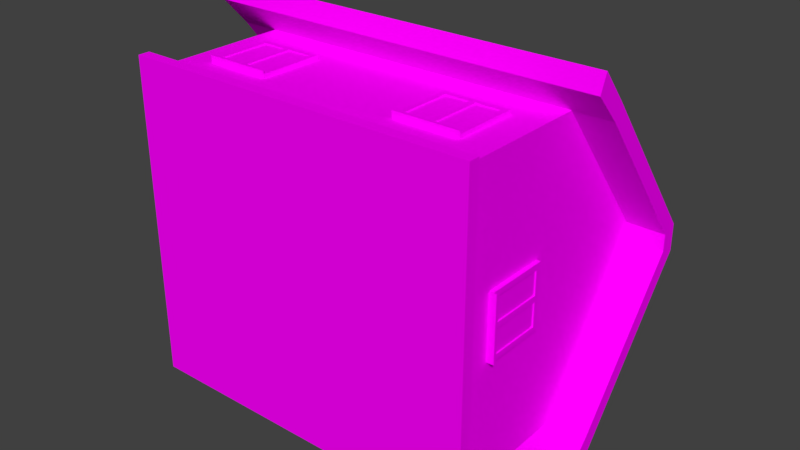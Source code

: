 # Source: House.blend  (saved by Blender 2.78.0; exported with 4.5.12 LTS)
import bpy
from mathutils import Matrix  # noqa: F401  (used for matrix-valued properties, if any)

bpy.ops.wm.read_factory_settings(use_empty=True)
scene = bpy.context.scene
scene.name = 'Scene'

# ---- collections
col_collection_4 = bpy.data.collections.new('Collection 4'); scene.collection.children.link(col_collection_4)

# ---- images (referenced by path relative to the original .blend; pixels are not part of the script)
import os
ASSET_DIR = os.environ.get("B2B_ASSET_DIR", "")  # directory of the original .blend (textures are referenced by path, not embedded)
HERE = os.path.dirname(os.path.abspath(__file__))  # packed textures are extracted next to this script under _unpacked/

def load_image(name, relpath, width, height, colorspace="sRGB"):
    """Load a texture the original file referenced (path relative to the .blend, or extracted next to this script)."""
    p = next((c for c in (os.path.join(HERE, relpath), os.path.join(ASSET_DIR, relpath)) if relpath and os.path.exists(c)), "")
    if p:
        img = bpy.data.images.load(p, check_existing=True)
        img.name = name
    else:  # same state as the original file: an image datablock whose file is absent (Cycles renders it pink)
        img = bpy.data.images.new(name, width, height)
        img.source = "FILE"
        img.filepath = "//" + (relpath or name)
    img.colorspace_settings.name = colorspace
    return img
img_color_pallete_1_png = load_image('Color Pallete 1.png', 'Color Pallete 1.png', 1024, 1024, 'sRGB')

# ---- materials (node trees are filled in below, after node groups)
mat_material = bpy.data.materials.new('Material')
mat_material.alpha_threshold = 0.0
mat_material.roughness = 0.5
mat_material.line_color = (0.0, 0.0, 0.0, 1.0)
mat_material_001 = bpy.data.materials.new('Material.001')
mat_material_001.alpha_threshold = 0.0
mat_material_001.roughness = 0.5

# ---- material node trees
mat_material.use_nodes = True; mat_material.node_tree.nodes.clear()
_N = mat_material.node_tree.nodes; _L = mat_material.node_tree.links
mat_material_001.use_nodes = True; mat_material_001.node_tree.nodes.clear()
_N = mat_material_001.node_tree.nodes; _L = mat_material_001.node_tree.links
n0 = _N.new('ShaderNodeOutputMaterial'); n0.name = 'Material Output'; n0.location = (300, 300)
n1 = _N.new('ShaderNodeBsdfDiffuse'); n1.name = 'Diffuse BSDF'; n1.location = (10, 300)
n2 = _N.new('ShaderNodeTexImage'); n2.name = 'Image Texture'; n2.location = (-232, 354)
n2.width = 140
n2.image = img_color_pallete_1_png
_L.new(n1.outputs[0], n0.inputs[0])
_L.new(n2.outputs[0], n1.inputs[0])
n0.is_active_output = True

# ---- world
world_world = bpy.data.worlds.new('World'); scene.world = world_world
world_world.color = (0.05088, 0.05088, 0.05088)
world_world.use_sun_shadow = False
world_world.sun_shadow_jitter_overblur = 0.0
world_world.cycles.sampling_method = 'MANUAL'

# ---- meshes
me_cube_010 = bpy.data.meshes.new('Cube.010')
me_cube_010.from_pydata([(-0.9832, 0.9201, -0.4389), (-0.9832, 0.1321, -0.4389), (-0.9832, 0.9201, -0.04443), (-0.9832, 0.1321, -0.04443), (-1.022, 0.9201, -0.4389), (-1.022, 0.1321, -0.4389), (-1.022, 0.9201, -0.04443), (-1.022, 0.1321, -0.04443), (-0.9832, 0.9841, -0.01235), (-0.9832, 0.9841, -0.4709), (-0.9832, 0.06799, -0.4709), (-0.9832, 0.06799, -0.01235), (-1.022, 0.06799, -0.01235), (-1.022, 0.9841, -0.01235), (-1.022, 0.9841, -0.4709), (-1.022, 0.06799, -0.4709), (-0.99, 0.9201, -0.04443), (-0.99, 0.9201, -0.4389), (-0.99, 0.1321, -0.4389), (-0.99, 0.1321, -0.04443), (-1.016, 0.1321, -0.04443), (-1.016, 0.9201, -0.04443), (-1.016, 0.9201, -0.4389), (-1.016, 0.1321, -0.4389), (-0.9832, 0.9841, -0.1124), (-0.9832, 0.06799, -0.1124), (-1.022, 0.9841, -0.1124), (-1.022, 0.06799, -0.1124), (-0.9832, 0.9201, -0.1304), (-0.9832, 0.1321, -0.1304), (-1.022, 0.9201, -0.1304), (-1.022, 0.1321, -0.1304), (-0.99, 0.9201, -0.1304), (-0.99, 0.1321, -0.1304), (-1.016, 0.9201, -0.1304), (-1.016, 0.1321, -0.1304), (-0.9832, 0.06799, -0.06236), (-1.022, 0.9841, -0.06236), (-0.9832, 0.1321, -0.08744), (-1.022, 0.9201, -0.08744), (-0.99, 0.1321, -0.08744), (-1.016, 0.9201, -0.08744), (-0.9832, 0.9841, -0.06236), (-1.022, 0.06799, -0.06236), (-0.9832, 0.9201, -0.08744), (-1.022, 0.1321, -0.08744), (-0.99, 0.9201, -0.08744), (-1.016, 0.1321, -0.08744), (-0.9832, 0.5261, -0.4709), (-0.9832, 0.5261, -0.01235), (-1.022, 0.5261, -0.01235), (-1.022, 0.5261, -0.4709), (-0.9832, 0.5261, -0.4389), (-0.9832, 0.5261, -0.04443), (-1.022, 0.5261, -0.04443), (-1.022, 0.5261, -0.4389), (-0.99, 0.5261, -0.4389), (-0.99, 0.5261, -0.04443), (-1.016, 0.5261, -0.04443), (-1.016, 0.5261, -0.4389), (-1.016, 0.5261, -0.1304), (-0.99, 0.5261, -0.1304), (-1.016, 0.5261, -0.08744), (-0.99, 0.5261, -0.08744), (-0.9832, 0.5827, -0.01235), (-1.022, 0.5827, -0.01235), (-1.022, 0.5827, -0.4709), (-0.9832, 0.5748, -0.04443), (-1.022, 0.5748, -0.04443), (-1.022, 0.5748, -0.4389), (-0.99, 0.5748, -0.04443), (-1.016, 0.5748, -0.04443), (-1.016, 0.5748, -0.4389), (-1.016, 0.5748, -0.1304), (-0.99, 0.5748, -0.1304), (-1.016, 0.5748, -0.08744), (-0.99, 0.5748, -0.08744), (-0.9832, 0.5827, -0.4709), (-0.9832, 0.5748, -0.4389), (-0.99, 0.5748, -0.4389), (-1.034, 0.5261, -0.08744), (-1.034, 0.5261, -0.1304), (-1.034, 0.5748, -0.1304), (-1.034, 0.5748, -0.08744), (-1.049, 0.5261, -0.08744), (-1.049, 0.5261, -0.1304), (-1.049, 0.5748, -0.1304), (-1.049, 0.5748, -0.08744), (-1.034, 0.5191, -0.0813), (-1.034, 0.5191, -0.1366), (-1.034, 0.5817, -0.1366), (-1.034, 0.5817, -0.0813), (-1.049, 0.5191, -0.0813), (-1.049, 0.5191, -0.1366), (-1.049, 0.5817, -0.1366), (-1.049, 0.5817, -0.0813), (-0.9784, 0.324, 0.3109), (-0.9784, 0.6517, 0.3109), (-0.9784, 0.324, 0.6386), (-0.9784, 0.6517, 0.6386), (-1.019, 0.324, 0.3109), (-1.019, 0.6517, 0.3109), (-1.019, 0.324, 0.6386), (-1.019, 0.6517, 0.6386), (-0.9784, 0.2893, 0.6733), (-0.9784, 0.2893, 0.2763), (-0.9784, 0.6864, 0.2763), (-0.9784, 0.6864, 0.6733), (-1.019, 0.6864, 0.6733), (-1.019, 0.2893, 0.6733), (-1.019, 0.2893, 0.2763), (-1.019, 0.6864, 0.2763), (-0.9865, 0.324, 0.6386), (-0.9865, 0.324, 0.3109), (-0.9865, 0.6517, 0.3109), (-0.9865, 0.6517, 0.6386), (-1.01, 0.6517, 0.6386), (-1.01, 0.324, 0.6386), (-1.01, 0.324, 0.3109), (-1.01, 0.6517, 0.3109), (-0.9784, 0.2893, 0.4963), (-0.9784, 0.2893, 0.4532), (-0.9784, 0.6864, 0.4532), (-0.9784, 0.6864, 0.4963), (-1.019, 0.2893, 0.4532), (-1.019, 0.2893, 0.4963), (-1.019, 0.6864, 0.4963), (-1.019, 0.6864, 0.4532), (-0.9784, 0.324, 0.4926), (-0.9784, 0.324, 0.457), (-0.9784, 0.6517, 0.457), (-0.9784, 0.6517, 0.4926), (-1.019, 0.324, 0.457), (-1.019, 0.324, 0.4926), (-1.019, 0.6517, 0.4926), (-1.019, 0.6517, 0.457), (-0.9865, 0.324, 0.4926), (-0.9865, 0.324, 0.457), (-0.9865, 0.6517, 0.457), (-0.9865, 0.6517, 0.4926), (-1.01, 0.324, 0.457), (-1.01, 0.324, 0.4926), (-1.01, 0.6517, 0.4926), (-1.01, 0.6517, 0.457), (-1.019, 0.669, 0.656), (-1.019, 0.3067, 0.656), (-1.019, 0.3067, 0.2936), (-1.019, 0.669, 0.2936), (-1.019, 0.669, 0.4551), (-1.019, 0.669, 0.4944), (-1.019, 0.3067, 0.4944), (-1.019, 0.3067, 0.4551), (-1.036, 0.2893, 0.4963), (-1.036, 0.2893, 0.6733), (-1.036, 0.3067, 0.656), (-1.036, 0.3067, 0.2936), (-1.036, 0.2893, 0.2763), (-1.036, 0.2893, 0.4532), (-1.036, 0.3067, 0.4944), (-1.036, 0.3067, 0.4551), (0.4436, 0.324, 0.8939), (0.4436, 0.6517, 0.8939), (0.7714, 0.324, 0.8939), (0.7714, 0.6517, 0.8939), (0.4436, 0.324, 0.934), (0.4436, 0.6517, 0.934), (0.7714, 0.324, 0.934), (0.7714, 0.6517, 0.934), (0.806, 0.2893, 0.8939), (0.409, 0.2893, 0.8939), (0.409, 0.6864, 0.8939), (0.806, 0.6864, 0.8939), (0.806, 0.6864, 0.934), (0.806, 0.2893, 0.934), (0.409, 0.2893, 0.934), (0.409, 0.6864, 0.934), (0.7714, 0.324, 0.902), (0.4436, 0.324, 0.902), (0.4436, 0.6517, 0.902), (0.7714, 0.6517, 0.902), (0.7714, 0.6517, 0.926), (0.7714, 0.324, 0.926), (0.4436, 0.324, 0.926), (0.4436, 0.6517, 0.926), (0.6291, 0.2893, 0.8939), (0.586, 0.2893, 0.8939), (0.586, 0.6864, 0.8939), (0.6291, 0.6864, 0.8939), (0.586, 0.2893, 0.934), (0.6291, 0.2893, 0.934), (0.6291, 0.6864, 0.934), (0.586, 0.6864, 0.934), (0.6253, 0.324, 0.8939), (0.5897, 0.324, 0.8939), (0.5897, 0.6517, 0.8939), (0.6253, 0.6517, 0.8939), (0.5897, 0.324, 0.934), (0.6253, 0.324, 0.934), (0.6253, 0.6517, 0.934), (0.5897, 0.6517, 0.934), (0.6253, 0.324, 0.902), (0.5897, 0.324, 0.902), (0.5897, 0.6517, 0.902), (0.6253, 0.6517, 0.902), (0.5897, 0.324, 0.926), (0.6253, 0.324, 0.926), (0.6253, 0.6517, 0.926), (0.5897, 0.6517, 0.926), (0.7887, 0.669, 0.934), (0.7887, 0.3067, 0.934), (0.4263, 0.3067, 0.934), (0.4263, 0.669, 0.934), (0.5879, 0.669, 0.934), (0.6272, 0.669, 0.934), (0.6272, 0.3067, 0.934), (0.5879, 0.3067, 0.934), (0.6291, 0.2893, 0.9514), (0.806, 0.2893, 0.9514), (0.7887, 0.3067, 0.9514), (0.4263, 0.3067, 0.9514), (0.409, 0.2893, 0.9514), (0.586, 0.2893, 0.9514), (0.6272, 0.3067, 0.9514), (0.5879, 0.3067, 0.9514), (-0.8038, 0.324, 0.8939), (-0.8038, 0.6517, 0.8939), (-0.4761, 0.324, 0.8939), (-0.4761, 0.6517, 0.8939), (-0.8038, 0.324, 0.934), (-0.8038, 0.6517, 0.934), (-0.4761, 0.324, 0.934), (-0.4761, 0.6517, 0.934), (-0.4415, 0.2893, 0.8939), (-0.8385, 0.2893, 0.8939), (-0.8385, 0.6864, 0.8939), (-0.4415, 0.6864, 0.8939), (-0.4415, 0.6864, 0.934), (-0.4415, 0.2893, 0.934), (-0.8385, 0.2893, 0.934), (-0.8385, 0.6864, 0.934), (-0.4761, 0.324, 0.902), (-0.8038, 0.324, 0.902), (-0.8038, 0.6517, 0.902), (-0.4761, 0.6517, 0.902), (-0.4761, 0.6517, 0.926), (-0.4761, 0.324, 0.926), (-0.8038, 0.324, 0.926), (-0.8038, 0.6517, 0.926), (-0.6184, 0.2893, 0.8939), (-0.6615, 0.2893, 0.8939), (-0.6615, 0.6864, 0.8939), (-0.6184, 0.6864, 0.8939), (-0.6615, 0.2893, 0.934), (-0.6184, 0.2893, 0.934), (-0.6184, 0.6864, 0.934), (-0.6615, 0.6864, 0.934), (-0.6222, 0.324, 0.8939), (-0.6578, 0.324, 0.8939), (-0.6578, 0.6517, 0.8939), (-0.6222, 0.6517, 0.8939), (-0.6578, 0.324, 0.934), (-0.6222, 0.324, 0.934), (-0.6222, 0.6517, 0.934), (-0.6578, 0.6517, 0.934), (-0.6222, 0.324, 0.902), (-0.6578, 0.324, 0.902), (-0.6578, 0.6517, 0.902), (-0.6222, 0.6517, 0.902), (-0.6578, 0.324, 0.926), (-0.6222, 0.324, 0.926), (-0.6222, 0.6517, 0.926), (-0.6578, 0.6517, 0.926), (-0.4588, 0.669, 0.934), (-0.4588, 0.3067, 0.934), (-0.8212, 0.3067, 0.934), (-0.8212, 0.669, 0.934), (-0.6596, 0.669, 0.934), (-0.6203, 0.669, 0.934), (-0.6203, 0.3067, 0.934), (-0.6596, 0.3067, 0.934), (-0.6184, 0.2893, 0.9514), (-0.4415, 0.2893, 0.9514), (-0.4588, 0.3067, 0.9514), (-0.8212, 0.3067, 0.9514), (-0.8385, 0.2893, 0.9514), (-0.6615, 0.2893, 0.9514), (-0.6203, 0.3067, 0.9514), (-0.6596, 0.3067, 0.9514), (-0.4761, 0.324, -0.8876), (-0.4761, 0.6517, -0.8876), (-0.8038, 0.324, -0.8876), (-0.8038, 0.6517, -0.8876), (-0.4761, 0.324, -0.9278), (-0.4761, 0.6517, -0.9278), (-0.8038, 0.324, -0.9278), (-0.8038, 0.6517, -0.9278), (-0.8385, 0.2893, -0.8876), (-0.4415, 0.2893, -0.8876), (-0.4415, 0.6864, -0.8876), (-0.8385, 0.6864, -0.8876), (-0.8385, 0.6864, -0.9278), (-0.8385, 0.2893, -0.9278), (-0.4415, 0.2893, -0.9278), (-0.4415, 0.6864, -0.9278), (-0.8038, 0.324, -0.8957), (-0.4761, 0.324, -0.8957), (-0.4761, 0.6517, -0.8957), (-0.8038, 0.6517, -0.8957), (-0.8038, 0.6517, -0.9197), (-0.8038, 0.324, -0.9197), (-0.4761, 0.324, -0.9197), (-0.4761, 0.6517, -0.9197), (-0.6615, 0.2893, -0.8876), (-0.6184, 0.2893, -0.8876), (-0.6184, 0.6864, -0.8876), (-0.6615, 0.6864, -0.8876), (-0.6184, 0.2893, -0.9278), (-0.6615, 0.2893, -0.9278), (-0.6615, 0.6864, -0.9278), (-0.6184, 0.6864, -0.9278), (-0.6578, 0.324, -0.8876), (-0.6222, 0.324, -0.8876), (-0.6222, 0.6517, -0.8876), (-0.6578, 0.6517, -0.8876), (-0.6222, 0.324, -0.9278), (-0.6578, 0.324, -0.9278), (-0.6578, 0.6517, -0.9278), (-0.6222, 0.6517, -0.9278), (-0.6578, 0.324, -0.8957), (-0.6222, 0.324, -0.8957), (-0.6222, 0.6517, -0.8957), (-0.6578, 0.6517, -0.8957), (-0.6222, 0.324, -0.9197), (-0.6578, 0.324, -0.9197), (-0.6578, 0.6517, -0.9197), (-0.6222, 0.6517, -0.9197), (-0.8212, 0.669, -0.9278), (-0.8212, 0.3067, -0.9278), (-0.4588, 0.3067, -0.9278), (-0.4588, 0.669, -0.9278), (-0.6203, 0.669, -0.9278), (-0.6596, 0.669, -0.9278), (-0.6596, 0.3067, -0.9278), (-0.6203, 0.3067, -0.9278), (-0.6615, 0.2893, -0.9451), (-0.8385, 0.2893, -0.9451), (-0.8212, 0.3067, -0.9451), (-0.4588, 0.3067, -0.9451), (-0.4415, 0.2893, -0.9451), (-0.6184, 0.2893, -0.9451), (-0.6596, 0.3067, -0.9451), (-0.6203, 0.3067, -0.9451), (0.7714, 0.324, -0.8876), (0.7714, 0.6517, -0.8876), (0.4436, 0.324, -0.8876), (0.4436, 0.6517, -0.8876), (0.7714, 0.324, -0.9278), (0.7714, 0.6517, -0.9278), (0.4436, 0.324, -0.9278), (0.4436, 0.6517, -0.9278), (0.409, 0.2893, -0.8876), (0.806, 0.2893, -0.8876), (0.806, 0.6864, -0.8876), (0.409, 0.6864, -0.8876), (0.409, 0.6864, -0.9278), (0.409, 0.2893, -0.9278), (0.806, 0.2893, -0.9278), (0.806, 0.6864, -0.9278), (0.4436, 0.324, -0.8957), (0.7714, 0.324, -0.8957), (0.7714, 0.6517, -0.8957), (0.4436, 0.6517, -0.8957), (0.4436, 0.6517, -0.9197), (0.4436, 0.324, -0.9197), (0.7714, 0.324, -0.9197), (0.7714, 0.6517, -0.9197), (0.586, 0.2893, -0.8876), (0.6291, 0.2893, -0.8876), (0.6291, 0.6864, -0.8876), (0.586, 0.6864, -0.8876), (0.6291, 0.2893, -0.9278), (0.586, 0.2893, -0.9278), (0.586, 0.6864, -0.9278), (0.6291, 0.6864, -0.9278), (0.5897, 0.324, -0.8876), (0.6253, 0.324, -0.8876), (0.6253, 0.6517, -0.8876), (0.5897, 0.6517, -0.8876), (0.6253, 0.324, -0.9278), (0.5897, 0.324, -0.9278), (0.5897, 0.6517, -0.9278), (0.6253, 0.6517, -0.9278), (0.5897, 0.324, -0.8957), (0.6253, 0.324, -0.8957), (0.6253, 0.6517, -0.8957), (0.5897, 0.6517, -0.8957), (0.6253, 0.324, -0.9197), (0.5897, 0.324, -0.9197), (0.5897, 0.6517, -0.9197), (0.6253, 0.6517, -0.9197), (0.4263, 0.669, -0.9278), (0.4263, 0.3067, -0.9278), (0.7887, 0.3067, -0.9278), (0.7887, 0.669, -0.9278), (0.6272, 0.669, -0.9278), (0.5879, 0.669, -0.9278), (0.5879, 0.3067, -0.9278), (0.6272, 0.3067, -0.9278), (0.586, 0.2893, -0.9451), (0.409, 0.2893, -0.9451), (0.4263, 0.3067, -0.9451), (0.7887, 0.3067, -0.9451), (0.806, 0.2893, -0.9451), (0.6291, 0.2893, -0.9451), (0.5879, 0.3067, -0.9451), (0.6272, 0.3067, -0.9451), (0.9853, 0.324, 0.1639), (0.9853, 0.6517, 0.1639), (0.9853, 0.324, -0.1639), (0.9853, 0.6517, -0.1639), (1.025, 0.324, 0.1639), (1.025, 0.6517, 0.1639), (1.025, 0.324, -0.1639), (1.025, 0.6517, -0.1639), (0.9853, 0.2893, -0.1985), (0.9853, 0.2893, 0.1985), (0.9853, 0.6864, 0.1985), (0.9853, 0.6864, -0.1985), (1.025, 0.6864, -0.1985), (1.025, 0.2893, -0.1985), (1.025, 0.2893, 0.1985), (1.025, 0.6864, 0.1985), (0.9934, 0.324, -0.1639), (0.9934, 0.324, 0.1639), (0.9934, 0.6517, 0.1639), (0.9934, 0.6517, -0.1639), (1.017, 0.6517, -0.1639), (1.017, 0.324, -0.1639), (1.017, 0.324, 0.1639), (1.017, 0.6517, 0.1639), (0.9853, 0.2893, -0.02154), (0.9853, 0.2893, 0.02154), (0.9853, 0.6864, 0.02154), (0.9853, 0.6864, -0.02154), (1.025, 0.2893, 0.02154), (1.025, 0.2893, -0.02154), (1.025, 0.6864, -0.02154), (1.025, 0.6864, 0.02154), (0.9853, 0.324, -0.01779), (0.9853, 0.324, 0.01779), (0.9853, 0.6517, 0.01779), (0.9853, 0.6517, -0.01779), (1.025, 0.324, 0.01779), (1.025, 0.324, -0.01779), (1.025, 0.6517, -0.01779), (1.025, 0.6517, 0.01779), (0.9934, 0.324, -0.01779), (0.9934, 0.324, 0.01779), (0.9934, 0.6517, 0.01779), (0.9934, 0.6517, -0.01779), (1.017, 0.324, 0.01779), (1.017, 0.324, -0.01779), (1.017, 0.6517, -0.01779), (1.017, 0.6517, 0.01779), (1.025, 0.669, -0.1812), (1.025, 0.3067, -0.1812), (1.025, 0.3067, 0.1812), (1.025, 0.669, 0.1812), (1.025, 0.669, 0.01967), (1.025, 0.669, -0.01967), (1.025, 0.3067, -0.01967), (1.025, 0.3067, 0.01967), (1.043, 0.2893, -0.02154), (1.043, 0.2893, -0.1985), (1.043, 0.3067, -0.1812), (1.043, 0.3067, 0.1812), (1.043, 0.2893, 0.1985), (1.043, 0.2893, 0.02154), (1.043, 0.3067, -0.01967), (1.043, 0.3067, 0.01967), (0.5502, 0.9486, 0.6606), (0.5761, 1.561, 0.6347), (0.5502, 0.9486, 0.4392), (0.5761, 1.561, 0.4651), (0.7716, 0.9486, 0.6606), (0.7457, 1.561, 0.6347), (0.7716, 0.9486, 0.4392), (0.7457, 1.561, 0.4651), (0.5502, 1.457, 0.6606), (0.5502, 1.457, 0.4392), (0.7716, 1.457, 0.4392), (0.7716, 1.457, 0.6606), (0.5033, 1.457, 0.7075), (0.5033, 1.561, 0.7075), (0.5033, 1.561, 0.3923), (0.8185, 1.561, 0.3923), (0.8185, 1.561, 0.7075), (0.5033, 1.457, 0.3923), (0.8185, 1.457, 0.3923), (0.8185, 1.457, 0.7075), (0.5761, 1.323, 0.6347), (0.5761, 1.323, 0.4651), (0.7457, 1.323, 0.4651), (0.7457, 1.323, 0.6347), (-1.0, 0.9129, 0.9091), (-1.0, 0.9569, -1.0), (1.0, 0.9569, 1.0), (1.0, 0.9129, -0.9091), (-1.0, 1.592, 0.05067), (-1.0, 1.592, -0.05067), (1.0, 1.592, -0.05067), (1.0, 1.592, 0.05067), (-1.0, 0.9569, 1.0), (-1.0, 0.9129, -0.9091), (1.0, 0.9569, -1.0), (1.0, 0.9129, 0.9091), (-1.0, 1.682, 0.08225), (-1.0, 1.682, -0.08225), (1.0, 1.682, -0.08225), (1.0, 1.682, 0.08225), (-1.235, 1.682, 0.08225), (-1.235, 1.682, -0.08225), (1.235, 1.682, -0.08225), (1.235, 1.682, 0.08225), (1.235, 0.9569, -1.0), (1.235, 0.9569, 1.0), (-1.235, 0.9569, 1.0), (-1.235, 0.9569, -1.0), (-1.235, 1.592, 0.05067), (-1.235, 1.592, -0.05067), (1.235, 1.592, -0.05067), (1.235, 1.592, 0.05067), (1.235, 0.9129, -0.9091), (1.235, 0.9129, 0.9091), (-1.235, 0.9129, 0.9091), (-1.235, 0.9129, -0.9091), (-1.0, 0.7963, -1.19), (1.0, 0.7963, -1.19), (1.0, 0.7963, 1.19), (-1.0, 0.7963, 1.19), (-1.0, 0.7523, 1.081), (-1.0, 0.7523, -1.081), (1.0, 0.7523, -1.081), (1.0, 0.7523, 1.081), (-1.235, 0.7523, -1.081), (1.235, 0.7963, -1.19), (-1.235, 0.7963, 1.19), (-1.235, 0.7523, 1.081), (-1.235, 0.7963, -1.19), (1.235, 0.7523, -1.081), (1.235, 0.7523, 1.081), (1.235, 0.7963, 1.19), (-1.0, 0.06937, 0.9091), (-1.0, 0.06937, -0.9091), (1.0, 0.06937, -0.9091), (1.0, 0.06937, 0.9091), (-1.0, 2.663e-05, 0.9091), (-1.0, 2.665e-05, -0.9091), (1.0, 2.665e-05, -0.9091), (1.0, 2.663e-05, 0.9091), (-1.074, 0.06937, 0.9761), (-1.074, 0.06937, -0.9761), (1.074, 0.06937, -0.9761), (1.074, 0.06937, 0.9761), (-1.074, 2.663e-05, 0.9761), (-1.074, 2.665e-05, -0.9761), (1.074, 2.665e-05, -0.9761), (1.074, 2.663e-05, 0.9761)], [], [(28, 32, 17, 0), (49, 50, 12, 11), (38, 40, 19, 3), (51, 48, 10, 15), (24, 9, 14, 26), (27, 15, 10, 25), (44, 42, 8, 2), (78, 77, 9, 0), (29, 25, 10, 1), (53, 49, 11, 3), (68, 65, 13, 6), (30, 26, 14, 4), (45, 43, 12, 7), (55, 51, 15, 5), (63, 57, 19, 40), (60, 59, 23, 35), (69, 72, 22, 4), (39, 41, 21, 6), (67, 70, 16, 2), (52, 56, 18, 1), (31, 35, 23, 5), (54, 58, 20, 7), (45, 47, 35, 31), (4, 22, 34, 30), (62, 60, 35, 47), (56, 61, 33, 18), (5, 15, 27, 31), (39, 37, 26, 30), (38, 36, 25, 29), (0, 9, 24, 28), (43, 27, 25, 36), (42, 24, 26, 37), (1, 18, 33, 29), (44, 46, 32, 28), (2, 16, 46, 44), (8, 42, 37, 13), (12, 43, 36, 11), (3, 11, 36, 38), (6, 13, 37, 39), (58, 62, 47, 20), (7, 20, 47, 45), (30, 34, 41, 39), (61, 63, 40, 33), (31, 27, 43, 45), (28, 24, 42, 44), (29, 33, 40, 38), (74, 76, 63, 61), (71, 75, 62, 58), (79, 74, 61, 56), (75, 83, 80, 62), (68, 71, 58, 54), (78, 79, 56, 52), (3, 19, 57, 53), (5, 23, 59, 55), (73, 72, 59, 60), (76, 70, 57, 63), (69, 66, 51, 55), (7, 12, 50, 54), (67, 64, 49, 53), (1, 10, 48, 52), (66, 77, 48, 51), (64, 65, 50, 49), (8, 13, 65, 64), (14, 9, 77, 66), (2, 8, 64, 67), (4, 14, 66, 69), (46, 16, 70, 76), (34, 22, 72, 73), (0, 17, 79, 78), (6, 21, 71, 68), (41, 34, 73, 75), (17, 32, 74, 79), (21, 41, 75, 71), (32, 46, 76, 74), (53, 57, 70, 67), (55, 59, 72, 69), (54, 50, 65, 68), (52, 48, 77, 78), (83, 91, 88, 80), (62, 80, 81, 60), (60, 81, 82, 73), (73, 82, 83, 75), (87, 86, 85, 84), (85, 93, 92, 84), (84, 92, 95, 87), (81, 89, 90, 82), (89, 93, 94, 90), (91, 95, 92, 88), (88, 92, 93, 89), (90, 94, 95, 91), (87, 95, 94, 86), (80, 88, 89, 81), (86, 94, 93, 85), (82, 90, 91, 83), (129, 96, 113, 137), (104, 107, 108, 109), (131, 99, 115, 139), (110, 111, 106, 105), (121, 124, 110, 105), (127, 122, 106, 111), (128, 98, 104, 120), (97, 96, 105, 106), (130, 97, 106, 122), (98, 99, 107, 104), (144, 145, 109, 108), (150, 151, 159, 158), (149, 144, 108, 126), (146, 147, 111, 110), (136, 139, 115, 112), (140, 143, 119, 118), (101, 100, 118, 119), (133, 102, 117, 141), (99, 98, 112, 115), (96, 97, 114, 113), (135, 101, 119, 143), (102, 103, 116, 117), (103, 134, 142, 116), (128, 131, 139, 136), (100, 132, 140, 118), (129, 137, 138, 130), (117, 116, 142, 141), (133, 141, 142, 134), (113, 114, 138, 137), (132, 135, 143, 140), (147, 148, 127, 111), (148, 149, 126, 127), (109, 145, 154, 153), (124, 125, 152, 157), (99, 131, 123, 107), (131, 130, 122, 123), (96, 129, 121, 105), (129, 128, 120, 121), (108, 107, 123, 126), (126, 123, 122, 127), (104, 109, 125, 120), (120, 125, 124, 121), (97, 130, 138, 114), (132, 133, 134, 135), (98, 128, 136, 112), (128, 129, 130, 131), (133, 132, 151, 150), (102, 133, 150, 145), (135, 134, 149, 148), (101, 135, 148, 147), (100, 101, 147, 146), (134, 103, 144, 149), (132, 100, 146, 151), (103, 102, 145, 144), (159, 155, 156, 157), (154, 158, 152, 153), (158, 159, 157, 152), (146, 110, 156, 155), (110, 124, 157, 156), (145, 150, 158, 154), (151, 146, 155, 159), (125, 109, 153, 152), (193, 160, 177, 201), (168, 171, 172, 173), (195, 163, 179, 203), (174, 175, 170, 169), (185, 188, 174, 169), (191, 186, 170, 175), (192, 162, 168, 184), (161, 160, 169, 170), (194, 161, 170, 186), (162, 163, 171, 168), (208, 209, 173, 172), (214, 215, 223, 222), (213, 208, 172, 190), (210, 211, 175, 174), (200, 203, 179, 176), (204, 207, 183, 182), (165, 164, 182, 183), (197, 166, 181, 205), (163, 162, 176, 179), (160, 161, 178, 177), (199, 165, 183, 207), (166, 167, 180, 181), (167, 198, 206, 180), (192, 195, 203, 200), (164, 196, 204, 182), (193, 201, 202, 194), (181, 180, 206, 205), (197, 205, 206, 198), (177, 178, 202, 201), (196, 199, 207, 204), (211, 212, 191, 175), (212, 213, 190, 191), (173, 209, 218, 217), (188, 189, 216, 221), (163, 195, 187, 171), (195, 194, 186, 187), (160, 193, 185, 169), (193, 192, 184, 185), (172, 171, 187, 190), (190, 187, 186, 191), (168, 173, 189, 184), (184, 189, 188, 185), (161, 194, 202, 178), (196, 197, 198, 199), (162, 192, 200, 176), (192, 193, 194, 195), (197, 196, 215, 214), (166, 197, 214, 209), (199, 198, 213, 212), (165, 199, 212, 211), (164, 165, 211, 210), (198, 167, 208, 213), (196, 164, 210, 215), (167, 166, 209, 208), (223, 219, 220, 221), (218, 222, 216, 217), (222, 223, 221, 216), (210, 174, 220, 219), (174, 188, 221, 220), (209, 214, 222, 218), (215, 210, 219, 223), (189, 173, 217, 216), (257, 224, 241, 265), (232, 235, 236, 237), (259, 227, 243, 267), (238, 239, 234, 233), (249, 252, 238, 233), (255, 250, 234, 239), (256, 226, 232, 248), (225, 224, 233, 234), (258, 225, 234, 250), (226, 227, 235, 232), (272, 273, 237, 236), (278, 279, 287, 286), (277, 272, 236, 254), (274, 275, 239, 238), (264, 267, 243, 240), (268, 271, 247, 246), (229, 228, 246, 247), (261, 230, 245, 269), (227, 226, 240, 243), (224, 225, 242, 241), (263, 229, 247, 271), (230, 231, 244, 245), (231, 262, 270, 244), (256, 259, 267, 264), (228, 260, 268, 246), (257, 265, 266, 258), (245, 244, 270, 269), (261, 269, 270, 262), (241, 242, 266, 265), (260, 263, 271, 268), (275, 276, 255, 239), (276, 277, 254, 255), (237, 273, 282, 281), (252, 253, 280, 285), (227, 259, 251, 235), (259, 258, 250, 251), (224, 257, 249, 233), (257, 256, 248, 249), (236, 235, 251, 254), (254, 251, 250, 255), (232, 237, 253, 248), (248, 253, 252, 249), (225, 258, 266, 242), (260, 261, 262, 263), (226, 256, 264, 240), (256, 257, 258, 259), (261, 260, 279, 278), (230, 261, 278, 273), (263, 262, 277, 276), (229, 263, 276, 275), (228, 229, 275, 274), (262, 231, 272, 277), (260, 228, 274, 279), (231, 230, 273, 272), (287, 283, 284, 285), (282, 286, 280, 281), (286, 287, 285, 280), (274, 238, 284, 283), (238, 252, 285, 284), (273, 278, 286, 282), (279, 274, 283, 287), (253, 237, 281, 280), (321, 288, 305, 329), (296, 299, 300, 301), (323, 291, 307, 331), (302, 303, 298, 297), (313, 316, 302, 297), (319, 314, 298, 303), (320, 290, 296, 312), (289, 288, 297, 298), (322, 289, 298, 314), (290, 291, 299, 296), (336, 337, 301, 300), (342, 343, 351, 350), (341, 336, 300, 318), (338, 339, 303, 302), (328, 331, 307, 304), (332, 335, 311, 310), (293, 292, 310, 311), (325, 294, 309, 333), (291, 290, 304, 307), (288, 289, 306, 305), (327, 293, 311, 335), (294, 295, 308, 309), (295, 326, 334, 308), (320, 323, 331, 328), (292, 324, 332, 310), (321, 329, 330, 322), (309, 308, 334, 333), (325, 333, 334, 326), (305, 306, 330, 329), (324, 327, 335, 332), (339, 340, 319, 303), (340, 341, 318, 319), (301, 337, 346, 345), (316, 317, 344, 349), (291, 323, 315, 299), (323, 322, 314, 315), (288, 321, 313, 297), (321, 320, 312, 313), (300, 299, 315, 318), (318, 315, 314, 319), (296, 301, 317, 312), (312, 317, 316, 313), (289, 322, 330, 306), (324, 325, 326, 327), (290, 320, 328, 304), (320, 321, 322, 323), (325, 324, 343, 342), (294, 325, 342, 337), (327, 326, 341, 340), (293, 327, 340, 339), (292, 293, 339, 338), (326, 295, 336, 341), (324, 292, 338, 343), (295, 294, 337, 336), (351, 347, 348, 349), (346, 350, 344, 345), (350, 351, 349, 344), (338, 302, 348, 347), (302, 316, 349, 348), (337, 342, 350, 346), (343, 338, 347, 351), (317, 301, 345, 344), (385, 352, 369, 393), (360, 363, 364, 365), (387, 355, 371, 395), (366, 367, 362, 361), (377, 380, 366, 361), (383, 378, 362, 367), (384, 354, 360, 376), (353, 352, 361, 362), (386, 353, 362, 378), (354, 355, 363, 360), (400, 401, 365, 364), (406, 407, 415, 414), (405, 400, 364, 382), (402, 403, 367, 366), (392, 395, 371, 368), (396, 399, 375, 374), (357, 356, 374, 375), (389, 358, 373, 397), (355, 354, 368, 371), (352, 353, 370, 369), (391, 357, 375, 399), (358, 359, 372, 373), (359, 390, 398, 372), (384, 387, 395, 392), (356, 388, 396, 374), (385, 393, 394, 386), (373, 372, 398, 397), (389, 397, 398, 390), (369, 370, 394, 393), (388, 391, 399, 396), (403, 404, 383, 367), (404, 405, 382, 383), (365, 401, 410, 409), (380, 381, 408, 413), (355, 387, 379, 363), (387, 386, 378, 379), (352, 385, 377, 361), (385, 384, 376, 377), (364, 363, 379, 382), (382, 379, 378, 383), (360, 365, 381, 376), (376, 381, 380, 377), (353, 386, 394, 370), (388, 389, 390, 391), (354, 384, 392, 368), (384, 385, 386, 387), (389, 388, 407, 406), (358, 389, 406, 401), (391, 390, 405, 404), (357, 391, 404, 403), (356, 357, 403, 402), (390, 359, 400, 405), (388, 356, 402, 407), (359, 358, 401, 400), (415, 411, 412, 413), (410, 414, 408, 409), (414, 415, 413, 408), (402, 366, 412, 411), (366, 380, 413, 412), (401, 406, 414, 410), (407, 402, 411, 415), (381, 365, 409, 408), (449, 416, 433, 457), (424, 427, 428, 429), (451, 419, 435, 459), (430, 431, 426, 425), (441, 444, 430, 425), (447, 442, 426, 431), (448, 418, 424, 440), (417, 416, 425, 426), (450, 417, 426, 442), (418, 419, 427, 424), (464, 465, 429, 428), (470, 471, 479, 478), (469, 464, 428, 446), (466, 467, 431, 430), (456, 459, 435, 432), (460, 463, 439, 438), (421, 420, 438, 439), (453, 422, 437, 461), (419, 418, 432, 435), (416, 417, 434, 433), (455, 421, 439, 463), (422, 423, 436, 437), (423, 454, 462, 436), (448, 451, 459, 456), (420, 452, 460, 438), (449, 457, 458, 450), (437, 436, 462, 461), (453, 461, 462, 454), (433, 434, 458, 457), (452, 455, 463, 460), (467, 468, 447, 431), (468, 469, 446, 447), (429, 465, 474, 473), (444, 445, 472, 477), (419, 451, 443, 427), (451, 450, 442, 443), (416, 449, 441, 425), (449, 448, 440, 441), (428, 427, 443, 446), (446, 443, 442, 447), (424, 429, 445, 440), (440, 445, 444, 441), (417, 450, 458, 434), (452, 453, 454, 455), (418, 448, 456, 432), (448, 449, 450, 451), (453, 452, 471, 470), (422, 453, 470, 465), (455, 454, 469, 468), (421, 455, 468, 467), (420, 421, 467, 466), (454, 423, 464, 469), (452, 420, 466, 471), (423, 422, 465, 464), (479, 475, 476, 477), (474, 478, 472, 473), (478, 479, 477, 472), (466, 430, 476, 475), (430, 444, 477, 476), (465, 470, 478, 474), (471, 466, 475, 479), (445, 429, 473, 472), (481, 483, 494, 493), (491, 490, 498, 499), (487, 485, 496, 495), (489, 488, 492, 497), (485, 487, 502, 503), (484, 491, 488, 480), (486, 490, 491, 484), (482, 489, 490, 486), (480, 488, 489, 482), (492, 493, 494, 497), (497, 494, 495, 498), (498, 495, 496, 499), (499, 496, 493, 492), (485, 481, 493, 496), (490, 489, 497, 498), (488, 491, 499, 492), (483, 487, 495, 494), (502, 501, 500, 503), (483, 481, 500, 501), (481, 485, 503, 500), (487, 483, 501, 502), (515, 507, 510, 511), (518, 517, 516, 519), (513, 504, 508, 509), (512, 506, 519, 516), (514, 505, 517, 518), (515, 504, 552, 555), (515, 533, 550, 543), (526, 534, 547, 546), (509, 508, 528, 529), (512, 516, 520, 526), (519, 506, 525, 523), (506, 512, 539, 538), (513, 509, 529, 535), (514, 518, 522, 524), (529, 528, 520, 521), (531, 530, 522, 523), (530, 532, 524, 522), (533, 531, 523, 525), (528, 534, 526, 520), (535, 529, 521, 527), (517, 505, 527, 521), (527, 505, 536, 548), (516, 517, 521, 520), (511, 510, 530, 531), (513, 535, 544, 541), (510, 507, 532, 530), (505, 514, 537, 536), (518, 519, 523, 522), (515, 511, 531, 533), (508, 504, 534, 528), (538, 539, 540, 543), (537, 542, 541, 536), (538, 543, 550, 551), (540, 539, 546, 547), (536, 541, 544, 548), (542, 537, 545, 549), (514, 524, 545, 537), (535, 527, 548, 544), (534, 504, 540, 547), (525, 506, 538, 551), (524, 532, 549, 545), (533, 525, 551, 550), (504, 515, 543, 540), (532, 507, 542, 549), (507, 513, 541, 542), (512, 526, 546, 539), (558, 557, 565, 566), (507, 515, 555, 554), (504, 513, 553, 552), (513, 507, 554, 553), (556, 557, 558, 559), (555, 552, 560, 563), (557, 556, 564, 565), (556, 559, 567, 564), (563, 560, 564, 567), (560, 561, 565, 564), (561, 562, 566, 565), (562, 563, 567, 566), (552, 553, 561, 560), (559, 558, 566, 567), (553, 554, 562, 561), (554, 555, 563, 562)])
me_cube_010.polygons.foreach_set('material_index', [1, 1, 1, 1, 1, 1, 1, 1, 1, 1, 1, 1, 1, 1, 1, 1, 1, 1, 1, 1, 1, 1, 1, 1, 1, 1, 1, 1, 1, 1, 1, 1, 1, 1, 1, 1, 1, 1, 1, 1, 1, 1, 1, 1, 1, 1, 1, 1, 1, 1, 1, 1, 1, 1, 1, 1, 1, 1, 1, 1, 1, 1, 1, 1, 1, 1, 1, 1, 1, 1, 1, 1, 1, 1, 1, 1, 1, 1, 1, 1, 1, 1, 1, 1, 1, 1, 1, 1, 1, 1, 1, 1, 1, 1, 1, 1, 1, 1, 1, 1, 1, 1, 1, 1, 1, 1, 1, 1, 1, 1, 1, 1, 1, 1, 1, 1, 1, 1, 1, 1, 1, 1, 1, 1, 1, 1, 1, 1, 1, 1, 1, 1, 1, 1, 1, 1, 1, 1, 1, 1, 1, 1, 1, 1, 1, 1, 1, 1, 1, 1, 1, 1, 1, 1, 1, 1, 1, 1, 1, 1, 1, 1, 1, 1, 1, 1, 1, 1, 1, 1, 1, 1, 1, 1, 1, 1, 1, 1, 1, 1, 1, 1, 1, 1, 1, 1, 1, 1, 1, 1, 1, 1, 1, 1, 1, 1, 1, 1, 1, 1, 1, 1, 1, 1, 1, 1, 1, 1, 1, 1, 1, 1, 1, 1, 1, 1, 1, 1, 1, 1, 1, 1, 1, 1, 1, 1, 1, 1, 1, 1, 1, 1, 1, 1, 1, 1, 1, 1, 1, 1, 1, 1, 1, 1, 1, 1, 1, 1, 1, 1, 1, 1, 1, 1, 1, 1, 1, 1, 1, 1, 1, 1, 1, 1, 1, 1, 1, 1, 1, 1, 1, 1, 1, 1, 1, 1, 1, 1, 1, 1, 1, 1, 1, 1, 1, 1, 1, 1, 1, 1, 1, 1, 1, 1, 1, 1, 1, 1, 1, 1, 1, 1, 1, 1, 1, 1, 1, 1, 1, 1, 1, 1, 1, 1, 1, 1, 1, 1, 1, 1, 1, 1, 1, 1, 1, 1, 1, 1, 1, 1, 1, 1, 1, 1, 1, 1, 1, 1, 1, 1, 1, 1, 1, 1, 1, 1, 1, 1, 1, 1, 1, 1, 1, 1, 1, 1, 1, 1, 1, 1, 1, 1, 1, 1, 1, 1, 1, 1, 1, 1, 1, 1, 1, 1, 1, 1, 1, 1, 1, 1, 1, 1, 1, 1, 1, 1, 1, 1, 1, 1, 1, 1, 1, 1, 1, 1, 1, 1, 1, 1, 1, 1, 1, 1, 1, 1, 1, 1, 1, 1, 1, 1, 1, 1, 1, 1, 1, 1, 1, 1, 1, 1, 1, 1, 1, 1, 1, 1, 1, 1, 1, 1, 1, 1, 1, 1, 1, 1, 1, 1, 1, 1, 1, 1, 1, 1, 1, 1, 1, 1, 1, 1, 1, 1, 1, 1, 1, 1, 1, 1, 1, 1, 1, 1, 1, 1, 1, 1, 1, 1, 1, 1, 1, 1, 1, 1, 1, 1, 1, 1, 1, 1, 1, 1, 1, 1, 1, 1, 1, 1, 1, 1, 1, 1, 1, 1, 1, 1, 1, 1, 1, 1, 1, 1, 1, 1, 1, 1, 1, 1, 1, 1, 1, 1, 1, 1, 1, 1, 1, 1, 1, 1, 1, 1, 1, 1, 1, 1, 1, 1, 1, 1, 1, 1, 1, 1, 1, 1, 1, 1, 1, 1, 1, 1, 1, 1, 1, 1, 1])
_uv = me_cube_010.uv_layers.new(name='UVMap')
_uv.uv.foreach_set('vector', [0.5084, 0.8786, 0.5094, 0.8786, 0.5094, 0.9252, 0.5084, 0.9252, 0.5132, 0.48, 0.5192, 0.48, 0.5192, 0.5493, 0.5132, 0.5493, 0.4676, 0.5839, 0.4686, 0.5839, 0.4686, 0.5904, 0.4676, 0.5904, 0.5192, 0.48, 0.5252, 0.48, 0.5252, 0.5493, 0.5192, 0.5493, 0.5399, 0.4952, 0.5399, 0.5494, 0.5339, 0.5494, 0.5339, 0.4952, 0.5399, 0.4259, 0.5399, 0.4801, 0.5339, 0.4801, 0.5339, 0.4259, 0.5272, 0.9618, 0.5234, 0.9715, 0.5158, 0.9715, 0.5207, 0.9618, 0.5808, 0.9097, 0.5857, 0.9109, 0.5857, 0.9715, 0.5808, 0.9618, 0.5338, 0.8427, 0.531, 0.8331, 0.5857, 0.8331, 0.5808, 0.8427, 0.5207, 0.9023, 0.5158, 0.9023, 0.5158, 0.8331, 0.5207, 0.8427, 0.4904, 0.9027, 0.4953, 0.9039, 0.4953, 0.9645, 0.4904, 0.9548, 0.4773, 0.9548, 0.4801, 0.9645, 0.4254, 0.9645, 0.4303, 0.9548, 0.4839, 0.8357, 0.4877, 0.8261, 0.4953, 0.8261, 0.4904, 0.8357, 0.4303, 0.8953, 0.4254, 0.8953, 0.4254, 0.8261, 0.4303, 0.8357, 0.5215, 0.7573, 0.5149, 0.7573, 0.5149, 0.6977, 0.5215, 0.6977, 0.2875, 0.2113, 0.3345, 0.2113, 0.3345, 0.2709, 0.2875, 0.2709, 0.5593, 0.4777, 0.5603, 0.4777, 0.5603, 0.5299, 0.5593, 0.5299, 0.455, 0.6316, 0.4561, 0.6316, 0.4561, 0.6381, 0.455, 0.6381, 0.4137, 0.7437, 0.4148, 0.7437, 0.4148, 0.7959, 0.4137, 0.7959, 0.5582, 0.4703, 0.5593, 0.4703, 0.5593, 0.5299, 0.5582, 0.5299, 0.5562, 0.5724, 0.5572, 0.5724, 0.5572, 0.619, 0.5562, 0.619, 0.5582, 0.5894, 0.5593, 0.5894, 0.5593, 0.649, 0.5582, 0.649, 0.5562, 0.5659, 0.5572, 0.5659, 0.5572, 0.5724, 0.5562, 0.5724, 0.455, 0.5784, 0.4561, 0.5784, 0.4561, 0.6251, 0.455, 0.6251, 0.281, 0.2113, 0.2875, 0.2113, 0.2875, 0.2709, 0.281, 0.2709, 0.575, 0.7573, 0.5281, 0.7573, 0.5281, 0.6977, 0.575, 0.6977, 0.4303, 0.8357, 0.4254, 0.8261, 0.4801, 0.8261, 0.4773, 0.8357, 0.4839, 0.9548, 0.4877, 0.9645, 0.4801, 0.9645, 0.4773, 0.9548, 0.5272, 0.8427, 0.5234, 0.8331, 0.531, 0.8331, 0.5338, 0.8427, 0.5808, 0.9618, 0.5857, 0.9715, 0.531, 0.9715, 0.5338, 0.9618, 0.5399, 0.4184, 0.5399, 0.4259, 0.5339, 0.4259, 0.5339, 0.4184, 0.5399, 0.4877, 0.5399, 0.4952, 0.5339, 0.4952, 0.5339, 0.4877, 0.4676, 0.5308, 0.4686, 0.5308, 0.4686, 0.5774, 0.4676, 0.5774, 0.5084, 0.8721, 0.5094, 0.8721, 0.5094, 0.8786, 0.5084, 0.8786, 0.5084, 0.8656, 0.5094, 0.8656, 0.5094, 0.8721, 0.5084, 0.8721, 0.5399, 0.4801, 0.5399, 0.4877, 0.5339, 0.4877, 0.5339, 0.4801, 0.5399, 0.4108, 0.5399, 0.4184, 0.5339, 0.4184, 0.5339, 0.4108, 0.5207, 0.8427, 0.5158, 0.8331, 0.5234, 0.8331, 0.5272, 0.8427, 0.4904, 0.9548, 0.4953, 0.9645, 0.4877, 0.9645, 0.4839, 0.9548, 0.2744, 0.2113, 0.281, 0.2113, 0.281, 0.2709, 0.2744, 0.2709, 0.5562, 0.5594, 0.5572, 0.5594, 0.5572, 0.5659, 0.5562, 0.5659, 0.455, 0.6251, 0.4561, 0.6251, 0.4561, 0.6316, 0.455, 0.6316, 0.5281, 0.7573, 0.5215, 0.7573, 0.5215, 0.6977, 0.5281, 0.6977, 0.4773, 0.8357, 0.4801, 0.8261, 0.4877, 0.8261, 0.4839, 0.8357, 0.5338, 0.9618, 0.531, 0.9715, 0.5234, 0.9715, 0.5272, 0.9618, 0.4676, 0.5774, 0.4686, 0.5774, 0.4686, 0.5839, 0.4676, 0.5839, 0.5281, 0.7646, 0.5215, 0.7646, 0.5215, 0.7573, 0.5281, 0.7573, 0.2744, 0.204, 0.281, 0.204, 0.281, 0.2113, 0.2744, 0.2113, 0.575, 0.7646, 0.5281, 0.7646, 0.5281, 0.7573, 0.575, 0.7573, 0.4756, 0.4552, 0.4784, 0.4552, 0.4784, 0.4626, 0.4756, 0.4626, 0.5582, 0.5821, 0.5593, 0.5821, 0.5593, 0.5894, 0.5582, 0.5894, 0.5582, 0.463, 0.5593, 0.463, 0.5593, 0.4703, 0.5582, 0.4703, 0.4137, 0.6768, 0.4148, 0.6768, 0.4148, 0.7364, 0.4137, 0.7364, 0.5593, 0.4108, 0.5603, 0.4108, 0.5603, 0.4703, 0.5593, 0.4703, 0.2875, 0.204, 0.3345, 0.204, 0.3345, 0.2113, 0.2875, 0.2113, 0.5215, 0.7646, 0.5149, 0.7646, 0.5149, 0.7573, 0.5215, 0.7573, 0.4303, 0.9027, 0.4254, 0.9039, 0.4254, 0.8953, 0.4303, 0.8953, 0.4904, 0.8357, 0.4953, 0.8261, 0.4953, 0.8953, 0.4904, 0.8953, 0.5207, 0.9097, 0.5158, 0.9109, 0.5158, 0.9023, 0.5207, 0.9023, 0.5808, 0.8427, 0.5857, 0.8331, 0.5857, 0.9023, 0.5808, 0.9023, 0.5192, 0.4715, 0.5252, 0.4715, 0.5252, 0.48, 0.5192, 0.48, 0.5132, 0.4715, 0.5192, 0.4715, 0.5192, 0.48, 0.5132, 0.48, 0.5132, 0.4108, 0.5192, 0.4108, 0.5192, 0.4715, 0.5132, 0.4715, 0.5192, 0.4108, 0.5252, 0.4108, 0.5252, 0.4715, 0.5192, 0.4715, 0.5207, 0.9618, 0.5158, 0.9715, 0.5158, 0.9109, 0.5207, 0.9097, 0.4303, 0.9548, 0.4254, 0.9645, 0.4254, 0.9039, 0.4303, 0.9027, 0.5215, 0.8168, 0.5149, 0.8168, 0.5149, 0.7646, 0.5215, 0.7646, 0.2875, 0.1518, 0.3345, 0.1518, 0.3345, 0.204, 0.2875, 0.204, 0.5582, 0.4108, 0.5593, 0.4108, 0.5593, 0.463, 0.5582, 0.463, 0.5582, 0.5299, 0.5593, 0.5299, 0.5593, 0.5821, 0.5582, 0.5821, 0.281, 0.1518, 0.2875, 0.1518, 0.2875, 0.204, 0.281, 0.204, 0.575, 0.8168, 0.5281, 0.8168, 0.5281, 0.7646, 0.575, 0.7646, 0.2744, 0.1518, 0.281, 0.1518, 0.281, 0.204, 0.2744, 0.204, 0.5281, 0.8168, 0.5215, 0.8168, 0.5215, 0.7646, 0.5281, 0.7646, 0.4137, 0.7364, 0.4148, 0.7364, 0.4148, 0.7437, 0.4137, 0.7437, 0.5593, 0.4703, 0.5603, 0.4703, 0.5603, 0.4777, 0.5593, 0.4777, 0.4904, 0.8953, 0.4953, 0.8953, 0.4953, 0.9039, 0.4904, 0.9027, 0.5808, 0.9023, 0.5857, 0.9023, 0.5857, 0.9109, 0.5808, 0.9097, 0.4617, 0.4563, 0.4626, 0.4552, 0.4626, 0.4647, 0.4617, 0.4636, 0.4886, 0.4636, 0.4858, 0.4636, 0.4858, 0.4571, 0.4886, 0.4571, 0.4812, 0.4626, 0.4784, 0.4626, 0.4784, 0.4552, 0.4812, 0.4552, 0.4914, 0.4636, 0.4886, 0.4636, 0.4886, 0.4571, 0.4914, 0.4571, 0.4635, 0.4563, 0.4701, 0.4563, 0.4701, 0.4636, 0.4635, 0.4636, 0.4701, 0.4636, 0.471, 0.4647, 0.4626, 0.4647, 0.4635, 0.4636, 0.4635, 0.4636, 0.4626, 0.4647, 0.4626, 0.4552, 0.4635, 0.4563, 0.4551, 0.4636, 0.4542, 0.4647, 0.4542, 0.4552, 0.4551, 0.4563, 0.4756, 0.4647, 0.4733, 0.4647, 0.4733, 0.4552, 0.4756, 0.4552, 0.4733, 0.4647, 0.471, 0.4647, 0.471, 0.4552, 0.4733, 0.4552, 0.4835, 0.4636, 0.4812, 0.4636, 0.4812, 0.4552, 0.4835, 0.4552, 0.4858, 0.4636, 0.4835, 0.4636, 0.4835, 0.4552, 0.4858, 0.4552, 0.4635, 0.4563, 0.4626, 0.4552, 0.471, 0.4552, 0.4701, 0.4563, 0.4617, 0.4636, 0.4626, 0.4647, 0.4542, 0.4647, 0.4551, 0.4636, 0.4701, 0.4563, 0.471, 0.4552, 0.471, 0.4647, 0.4701, 0.4636, 0.4551, 0.4563, 0.4542, 0.4552, 0.4626, 0.4552, 0.4617, 0.4563, 0.4931, 0.3219, 0.4931, 0.344, 0.4919, 0.344, 0.4919, 0.3219, 0.4557, 0.9324, 0.4557, 0.8724, 0.4618, 0.8724, 0.4618, 0.9324, 0.4944, 0.3219, 0.4944, 0.344, 0.4931, 0.344, 0.4931, 0.3219, 0.4618, 0.9324, 0.4618, 0.8724, 0.4679, 0.8724, 0.4679, 0.9324, 0.5534, 0.8801, 0.5473, 0.8801, 0.5473, 0.8534, 0.5534, 0.8534, 0.5554, 0.738, 0.5616, 0.738, 0.5616, 0.7648, 0.5554, 0.7648, 0.5041, 0.7251, 0.5041, 0.703, 0.5093, 0.6977, 0.5093, 0.7245, 0.4541, 0.7525, 0.5041, 0.7525, 0.5093, 0.7577, 0.4489, 0.7577, 0.4541, 0.7304, 0.4541, 0.7525, 0.4489, 0.7577, 0.4489, 0.731, 0.5041, 0.703, 0.4541, 0.703, 0.4489, 0.6977, 0.5093, 0.6977, 0.4515, 0.8151, 0.5067, 0.8151, 0.5093, 0.8177, 0.4489, 0.8177, 0.5628, 0.5269, 0.5628, 0.5209, 0.5654, 0.5209, 0.5654, 0.5269, 0.4515, 0.7907, 0.4515, 0.8151, 0.4489, 0.8177, 0.4489, 0.791, 0.5067, 0.7604, 0.4515, 0.7604, 0.4489, 0.7577, 0.5093, 0.7577, 0.5664, 0.8777, 0.5664, 0.9273, 0.5442, 0.9273, 0.5442, 0.8777, 0.8845, 0.6499, 0.8845, 0.6003, 0.9067, 0.6003, 0.9067, 0.6499, 0.4497, 0.5257, 0.4497, 0.5752, 0.4484, 0.5752, 0.4484, 0.5257, 0.4895, 0.344, 0.4895, 0.3219, 0.4907, 0.3219, 0.4907, 0.344, 0.4533, 0.5257, 0.4533, 0.5752, 0.4521, 0.5752, 0.4521, 0.5257, 0.4497, 0.5752, 0.4497, 0.5257, 0.4509, 0.5257, 0.4509, 0.5752, 0.4944, 0.344, 0.4944, 0.3219, 0.4956, 0.3219, 0.4956, 0.344, 0.4472, 0.5257, 0.4472, 0.5752, 0.446, 0.5752, 0.446, 0.5257, 0.4956, 0.344, 0.4956, 0.3219, 0.4968, 0.3219, 0.4968, 0.344, 0.4447, 0.5752, 0.4447, 0.5257, 0.446, 0.5257, 0.446, 0.5752, 0.4907, 0.344, 0.4907, 0.3219, 0.4919, 0.3219, 0.4919, 0.344, 0.4521, 0.5752, 0.4509, 0.5752, 0.4509, 0.5257, 0.4521, 0.5257, 0.9014, 0.7733, 0.9014, 0.7238, 0.9237, 0.7238, 0.9237, 0.7733, 0.4484, 0.5752, 0.4472, 0.5752, 0.4472, 0.5257, 0.4484, 0.5257, 0.5287, 0.8039, 0.5287, 0.8534, 0.5065, 0.8534, 0.5065, 0.8039, 0.4447, 0.5257, 0.4447, 0.5752, 0.4435, 0.5752, 0.4435, 0.5257, 0.4515, 0.7604, 0.4515, 0.7848, 0.4489, 0.7845, 0.4489, 0.7577, 0.4515, 0.7848, 0.4515, 0.7907, 0.4489, 0.791, 0.4489, 0.7845, 0.5628, 0.5539, 0.5628, 0.5513, 0.5654, 0.5513, 0.5654, 0.5539, 0.5473, 0.8801, 0.5473, 0.8866, 0.5446, 0.8866, 0.5446, 0.8801, 0.4541, 0.703, 0.4541, 0.7251, 0.4489, 0.7245, 0.4489, 0.6977, 0.4541, 0.7251, 0.4541, 0.7304, 0.4489, 0.731, 0.4489, 0.7245, 0.5041, 0.7525, 0.5041, 0.7304, 0.5093, 0.731, 0.5093, 0.7577, 0.5041, 0.7304, 0.5041, 0.7251, 0.5093, 0.7245, 0.5093, 0.731, 0.5554, 0.7048, 0.5616, 0.7048, 0.5616, 0.7315, 0.5554, 0.7315, 0.5554, 0.7315, 0.5616, 0.7315, 0.5616, 0.738, 0.5554, 0.738, 0.5534, 0.9134, 0.5473, 0.9134, 0.5473, 0.8866, 0.5534, 0.8866, 0.5534, 0.8866, 0.5473, 0.8866, 0.5473, 0.8801, 0.5534, 0.8801, 0.5005, 0.3219, 0.5005, 0.344, 0.4993, 0.344, 0.4993, 0.3219, 0.5041, 0.7851, 0.5041, 0.7904, 0.4541, 0.7904, 0.4541, 0.7851, 0.4895, 0.3219, 0.4895, 0.344, 0.4882, 0.344, 0.4882, 0.3219, 0.5041, 0.7251, 0.5041, 0.7304, 0.4541, 0.7304, 0.4541, 0.7251, 0.5041, 0.7904, 0.5041, 0.7851, 0.5067, 0.7848, 0.5067, 0.7907, 0.5041, 0.8125, 0.5041, 0.7904, 0.5067, 0.7907, 0.5067, 0.8151, 0.4541, 0.7851, 0.4541, 0.7904, 0.4515, 0.7907, 0.4515, 0.7848, 0.4541, 0.763, 0.4541, 0.7851, 0.4515, 0.7848, 0.4515, 0.7604, 0.5041, 0.763, 0.4541, 0.763, 0.4515, 0.7604, 0.5067, 0.7604, 0.4541, 0.7904, 0.4541, 0.8125, 0.4515, 0.8151, 0.4515, 0.7907, 0.5041, 0.7851, 0.5041, 0.763, 0.5067, 0.7604, 0.5067, 0.7848, 0.4541, 0.8125, 0.5041, 0.8125, 0.5067, 0.8151, 0.4515, 0.8151, 0.4805, 0.8518, 0.4805, 0.8274, 0.4832, 0.8248, 0.4832, 0.8515, 0.4805, 0.8822, 0.4805, 0.8578, 0.4832, 0.858, 0.4832, 0.8848, 0.4805, 0.8578, 0.4805, 0.8518, 0.4832, 0.8515, 0.4832, 0.858, 0.4605, 0.3574, 0.4632, 0.3574, 0.4632, 0.36, 0.4605, 0.36, 0.5473, 0.8534, 0.5473, 0.8801, 0.5446, 0.8801, 0.5446, 0.8534, 0.5628, 0.5513, 0.5628, 0.5269, 0.5654, 0.5269, 0.5654, 0.5513, 0.5628, 0.5209, 0.5628, 0.4965, 0.5654, 0.4965, 0.5654, 0.5209, 0.5473, 0.8866, 0.5473, 0.9134, 0.5446, 0.9134, 0.5446, 0.8866, 0.4833, 0.232, 0.4833, 0.2099, 0.4846, 0.2099, 0.4846, 0.232, 0.5326, 0.1623, 0.5326, 0.2223, 0.5264, 0.2223, 0.5264, 0.1623, 0.4514, 0.2099, 0.4514, 0.232, 0.4502, 0.232, 0.4502, 0.2099, 0.5382, 0.6528, 0.5382, 0.5928, 0.5443, 0.5928, 0.5443, 0.6528, 0.47, 0.3529, 0.4639, 0.3529, 0.4639, 0.3262, 0.47, 0.3262, 0.5567, 0.3692, 0.5628, 0.3692, 0.5628, 0.396, 0.5567, 0.396, 0.5015, 0.5397, 0.4792, 0.5397, 0.4739, 0.5344, 0.5009, 0.5344, 0.5291, 0.5892, 0.5291, 0.5397, 0.5344, 0.5344, 0.5344, 0.5944, 0.5069, 0.5892, 0.5291, 0.5892, 0.5344, 0.5944, 0.5075, 0.5944, 0.4792, 0.5397, 0.4792, 0.5892, 0.4739, 0.5944, 0.4739, 0.5344, 0.512, 0.7551, 0.5672, 0.7551, 0.5698, 0.7577, 0.5093, 0.7577, 0.5921, 0.7907, 0.5921, 0.7848, 0.5947, 0.7848, 0.5947, 0.7907, 0.512, 0.7307, 0.512, 0.7551, 0.5093, 0.7577, 0.5093, 0.731, 0.5672, 0.7004, 0.512, 0.7004, 0.5093, 0.6977, 0.5698, 0.6977, 0.5698, 0.7968, 0.5698, 0.7473, 0.5921, 0.7473, 0.5921, 0.7968, 0.8157, 0.763, 0.8157, 0.7135, 0.838, 0.7135, 0.838, 0.763, 0.4582, 0.9229, 0.4582, 0.8733, 0.4595, 0.8733, 0.4595, 0.9229, 0.4821, 0.2099, 0.4821, 0.232, 0.4809, 0.232, 0.4809, 0.2099, 0.4668, 0.8733, 0.4668, 0.9229, 0.4656, 0.9229, 0.4656, 0.8733, 0.4957, 0.9229, 0.4957, 0.8733, 0.4969, 0.8733, 0.4969, 0.9229, 0.4538, 0.2099, 0.4538, 0.232, 0.4526, 0.232, 0.4526, 0.2099, 0.5092, 0.9229, 0.5092, 0.8733, 0.5104, 0.8733, 0.5104, 0.9229, 0.4821, 0.232, 0.4821, 0.2099, 0.4833, 0.2099, 0.4833, 0.232, 0.4865, 0.9229, 0.4865, 0.8733, 0.4877, 0.8733, 0.4877, 0.9229, 0.4502, 0.2099, 0.4502, 0.232, 0.4489, 0.232, 0.4489, 0.2099, 0.4981, 0.9229, 0.4969, 0.9229, 0.4969, 0.8733, 0.4981, 0.8733, 0.9556, 0.8697, 0.9556, 0.8201, 0.9778, 0.8201, 0.9778, 0.8697, 0.4533, 0.7728, 0.4545, 0.7728, 0.4545, 0.8223, 0.4533, 0.8223, 0.4319, 0.3281, 0.4319, 0.2786, 0.4541, 0.2786, 0.4541, 0.3281, 0.4981, 0.9229, 0.4981, 0.8733, 0.4993, 0.8733, 0.4993, 0.9229, 0.512, 0.7004, 0.512, 0.7248, 0.5093, 0.7245, 0.5093, 0.6977, 0.512, 0.7248, 0.512, 0.7307, 0.5093, 0.731, 0.5093, 0.7245, 0.5921, 0.8177, 0.5921, 0.8151, 0.5947, 0.8151, 0.5947, 0.8177, 0.4639, 0.3529, 0.4639, 0.3595, 0.4612, 0.3595, 0.4612, 0.3529, 0.4792, 0.5892, 0.5015, 0.5892, 0.5009, 0.5944, 0.4739, 0.5944, 0.5015, 0.5892, 0.5069, 0.5892, 0.5075, 0.5944, 0.5009, 0.5944, 0.5291, 0.5397, 0.5069, 0.5397, 0.5075, 0.5344, 0.5344, 0.5344, 0.5069, 0.5397, 0.5015, 0.5397, 0.5009, 0.5344, 0.5075, 0.5344, 0.5567, 0.336, 0.5628, 0.336, 0.5628, 0.3627, 0.5567, 0.3627, 0.5567, 0.3627, 0.5628, 0.3627, 0.5628, 0.3692, 0.5567, 0.3692, 0.47, 0.3862, 0.4639, 0.3862, 0.4639, 0.3595, 0.47, 0.3595, 0.47, 0.3595, 0.4639, 0.3595, 0.4639, 0.3529, 0.47, 0.3529, 0.4809, 0.2099, 0.4809, 0.232, 0.4796, 0.232, 0.4796, 0.2099, 0.5645, 0.7251, 0.5645, 0.7304, 0.5146, 0.7304, 0.5146, 0.7251, 0.4538, 0.232, 0.4538, 0.2099, 0.4551, 0.2099, 0.4551, 0.232, 0.5015, 0.5397, 0.5069, 0.5397, 0.5069, 0.5892, 0.5015, 0.5892, 0.5645, 0.7304, 0.5645, 0.7251, 0.5672, 0.7248, 0.5672, 0.7307, 0.5645, 0.7525, 0.5645, 0.7304, 0.5672, 0.7307, 0.5672, 0.7551, 0.5146, 0.7251, 0.5146, 0.7304, 0.512, 0.7307, 0.512, 0.7248, 0.5146, 0.703, 0.5146, 0.7251, 0.512, 0.7248, 0.512, 0.7004, 0.5645, 0.703, 0.5146, 0.703, 0.512, 0.7004, 0.5672, 0.7004, 0.5146, 0.7304, 0.5146, 0.7525, 0.512, 0.7551, 0.512, 0.7307, 0.5645, 0.7251, 0.5645, 0.703, 0.5672, 0.7004, 0.5672, 0.7248, 0.5146, 0.7525, 0.5645, 0.7525, 0.5672, 0.7551, 0.512, 0.7551, 0.5664, 0.9048, 0.5664, 0.8804, 0.5691, 0.8777, 0.5691, 0.9045, 0.5664, 0.9351, 0.5664, 0.9107, 0.5691, 0.911, 0.5691, 0.9378, 0.5664, 0.9107, 0.5664, 0.9048, 0.5691, 0.9045, 0.5691, 0.911, 0.5921, 0.7604, 0.5921, 0.7577, 0.5947, 0.7577, 0.5947, 0.7604, 0.4639, 0.3262, 0.4639, 0.3529, 0.4612, 0.3529, 0.4612, 0.3262, 0.5921, 0.8151, 0.5921, 0.7907, 0.5947, 0.7907, 0.5947, 0.8151, 0.5921, 0.7848, 0.5921, 0.7604, 0.5947, 0.7604, 0.5947, 0.7848, 0.4639, 0.3595, 0.4639, 0.3862, 0.4612, 0.3862, 0.4612, 0.3595, 0.512, 0.6784, 0.512, 0.6563, 0.5133, 0.6563, 0.5133, 0.6784, 0.575, 0.7851, 0.575, 0.7251, 0.5811, 0.7251, 0.5811, 0.7851, 0.4927, 0.1936, 0.4927, 0.2156, 0.4914, 0.2156, 0.4914, 0.1936, 0.5689, 0.7851, 0.5689, 0.7251, 0.575, 0.7251, 0.575, 0.7851, 0.5588, 0.6032, 0.5527, 0.6032, 0.5527, 0.5765, 0.5588, 0.5765, 0.5627, 0.7583, 0.5689, 0.7583, 0.5689, 0.7851, 0.5627, 0.7851, 0.466, 0.6312, 0.4883, 0.6312, 0.4936, 0.6365, 0.4666, 0.6365, 0.4384, 0.5817, 0.4384, 0.6312, 0.4331, 0.6365, 0.4331, 0.5765, 0.4606, 0.5817, 0.4384, 0.5817, 0.4331, 0.5765, 0.46, 0.5765, 0.4883, 0.6312, 0.4883, 0.5817, 0.4936, 0.5765, 0.4936, 0.6365, 0.4346, 0.8151, 0.4898, 0.8151, 0.4924, 0.8177, 0.4319, 0.8177, 0.4872, 0.7868, 0.4872, 0.7809, 0.4898, 0.7809, 0.4898, 0.7868, 0.4346, 0.7907, 0.4346, 0.8151, 0.4319, 0.8177, 0.4319, 0.791, 0.4898, 0.7604, 0.4346, 0.7604, 0.4319, 0.7577, 0.4924, 0.7577, 0.5432, 0.9273, 0.5432, 0.8777, 0.5655, 0.8777, 0.5655, 0.9273, 0.9126, 0.7047, 0.9126, 0.6552, 0.9349, 0.6552, 0.9349, 0.7047, 0.4495, 0.6563, 0.4495, 0.7059, 0.4483, 0.7059, 0.4483, 0.6563, 0.5469, 0.1936, 0.5469, 0.2156, 0.5457, 0.2156, 0.5457, 0.1936, 0.4894, 0.7059, 0.4894, 0.6563, 0.4906, 0.6563, 0.4906, 0.7059, 0.4753, 0.7059, 0.4753, 0.6563, 0.4765, 0.6563, 0.4765, 0.7059, 0.4742, 0.1936, 0.4742, 0.2156, 0.473, 0.2156, 0.473, 0.1936, 0.4967, 0.6563, 0.4967, 0.7059, 0.4955, 0.7059, 0.4955, 0.6563, 0.5445, 0.2156, 0.5445, 0.1936, 0.5457, 0.1936, 0.5457, 0.2156, 0.498, 0.7059, 0.498, 0.6563, 0.4992, 0.6563, 0.4992, 0.7059, 0.4963, 0.1936, 0.4963, 0.2156, 0.4951, 0.2156, 0.4951, 0.1936, 0.479, 0.7059, 0.4777, 0.7059, 0.4777, 0.6563, 0.479, 0.6563, 0.9156, 0.8923, 0.9156, 0.8427, 0.9378, 0.8427, 0.9378, 0.8923, 0.5004, 0.7059, 0.4992, 0.7059, 0.4992, 0.6563, 0.5004, 0.6563, 0.4764, 0.9273, 0.4764, 0.8777, 0.4987, 0.8777, 0.4987, 0.9273, 0.4765, 0.7059, 0.4765, 0.6563, 0.4777, 0.6563, 0.4777, 0.7059, 0.4346, 0.7604, 0.4346, 0.7848, 0.4319, 0.7845, 0.4319, 0.7577, 0.4346, 0.7848, 0.4346, 0.7907, 0.4319, 0.791, 0.4319, 0.7845, 0.5162, 0.479, 0.5136, 0.479, 0.5136, 0.4763, 0.5162, 0.4763, 0.5527, 0.6032, 0.5527, 0.6097, 0.55, 0.6097, 0.55, 0.6032, 0.4883, 0.5817, 0.466, 0.5817, 0.4666, 0.5765, 0.4936, 0.5765, 0.466, 0.5817, 0.4606, 0.5817, 0.46, 0.5765, 0.4666, 0.5765, 0.4384, 0.6312, 0.4606, 0.6312, 0.46, 0.6365, 0.4331, 0.6365, 0.4606, 0.6312, 0.466, 0.6312, 0.4666, 0.6365, 0.46, 0.6365, 0.5627, 0.7251, 0.5689, 0.7251, 0.5689, 0.7518, 0.5627, 0.7518, 0.5627, 0.7518, 0.5689, 0.7518, 0.5689, 0.7583, 0.5627, 0.7583, 0.5588, 0.6365, 0.5527, 0.6365, 0.5527, 0.6097, 0.5588, 0.6097, 0.5588, 0.6097, 0.5527, 0.6097, 0.5527, 0.6032, 0.5588, 0.6032, 0.5197, 0.1936, 0.5197, 0.2156, 0.5184, 0.2156, 0.5184, 0.1936, 0.4871, 0.7851, 0.4871, 0.7904, 0.4372, 0.7904, 0.4372, 0.7851, 0.4755, 0.1936, 0.4755, 0.2156, 0.4742, 0.2156, 0.4742, 0.1936, 0.466, 0.6312, 0.4606, 0.6312, 0.4606, 0.5817, 0.466, 0.5817, 0.4871, 0.7904, 0.4871, 0.7851, 0.4898, 0.7848, 0.4898, 0.7907, 0.4871, 0.8125, 0.4871, 0.7904, 0.4898, 0.7907, 0.4898, 0.8151, 0.4372, 0.7851, 0.4372, 0.7904, 0.4346, 0.7907, 0.4346, 0.7848, 0.4372, 0.763, 0.4372, 0.7851, 0.4346, 0.7848, 0.4346, 0.7604, 0.4871, 0.763, 0.4372, 0.763, 0.4346, 0.7604, 0.4898, 0.7604, 0.4372, 0.7904, 0.4372, 0.8125, 0.4346, 0.8151, 0.4346, 0.7907, 0.4871, 0.7851, 0.4871, 0.763, 0.4898, 0.7604, 0.4898, 0.7848, 0.4372, 0.8125, 0.4871, 0.8125, 0.4898, 0.8151, 0.4346, 0.8151, 0.4282, 0.9039, 0.4282, 0.8794, 0.4309, 0.8768, 0.4309, 0.9036, 0.4282, 0.9342, 0.4282, 0.9098, 0.4309, 0.9101, 0.4309, 0.9368, 0.4282, 0.9098, 0.4282, 0.9039, 0.4309, 0.9036, 0.4309, 0.9101, 0.5109, 0.4763, 0.5136, 0.4763, 0.5136, 0.479, 0.5109, 0.479, 0.5527, 0.5765, 0.5527, 0.6032, 0.55, 0.6032, 0.55, 0.5765, 0.4872, 0.8112, 0.4872, 0.7868, 0.4898, 0.7868, 0.4898, 0.8112, 0.4872, 0.7809, 0.4872, 0.7565, 0.4898, 0.7565, 0.4898, 0.7809, 0.5527, 0.6097, 0.5527, 0.6365, 0.55, 0.6365, 0.55, 0.6097, 0.4633, 0.3126, 0.4633, 0.3346, 0.4621, 0.3346, 0.4621, 0.3126, 0.5371, 0.2649, 0.5371, 0.3249, 0.531, 0.3249, 0.531, 0.2649, 0.4584, 0.3346, 0.4584, 0.3126, 0.4597, 0.3126, 0.4597, 0.3346, 0.5367, 0.8155, 0.5367, 0.7555, 0.5428, 0.7555, 0.5428, 0.8155, 0.5198, 0.8708, 0.5136, 0.8708, 0.5136, 0.8441, 0.5198, 0.8441, 0.5367, 0.7822, 0.5306, 0.7822, 0.5306, 0.7555, 0.5367, 0.7555, 0.468, 0.8235, 0.4902, 0.8235, 0.4955, 0.8288, 0.4686, 0.8288, 0.4403, 0.774, 0.4403, 0.8235, 0.435, 0.8288, 0.435, 0.7687, 0.4626, 0.774, 0.4403, 0.774, 0.435, 0.7687, 0.462, 0.7687, 0.4902, 0.8235, 0.4902, 0.774, 0.4955, 0.7687, 0.4955, 0.8288, 0.512, 0.8151, 0.5672, 0.8151, 0.5698, 0.8177, 0.5093, 0.8177, 0.4583, 0.8999, 0.4583, 0.9058, 0.4556, 0.9058, 0.4556, 0.8999, 0.512, 0.7907, 0.512, 0.8151, 0.5093, 0.8177, 0.5093, 0.791, 0.5672, 0.7604, 0.512, 0.7604, 0.5093, 0.7577, 0.5698, 0.7577, 0.4774, 0.9273, 0.4774, 0.8777, 0.4997, 0.8777, 0.4997, 0.9273, 0.8943, 0.3541, 0.8943, 0.3046, 0.9166, 0.3046, 0.9166, 0.3541, 0.4912, 0.6727, 0.4912, 0.7222, 0.4899, 0.7222, 0.4899, 0.6727, 0.456, 0.3346, 0.456, 0.3126, 0.4572, 0.3126, 0.4572, 0.3346, 0.4691, 0.7222, 0.4691, 0.6727, 0.4703, 0.6727, 0.4703, 0.7222, 0.4666, 0.7222, 0.4666, 0.6727, 0.4678, 0.6727, 0.4678, 0.7222, 0.4461, 0.3346, 0.4461, 0.3126, 0.4474, 0.3126, 0.4474, 0.3346, 0.4691, 0.6727, 0.4691, 0.7222, 0.4678, 0.7222, 0.4678, 0.6727, 0.4609, 0.3126, 0.4609, 0.3346, 0.4597, 0.3346, 0.4597, 0.3126, 0.4493, 0.925, 0.4493, 0.8755, 0.4505, 0.8755, 0.4505, 0.925, 0.4449, 0.3126, 0.4449, 0.3346, 0.4437, 0.3346, 0.4437, 0.3126, 0.4641, 0.6727, 0.4654, 0.6727, 0.4654, 0.7222, 0.4641, 0.7222, 0.9114, 0.7351, 0.9114, 0.7847, 0.8891, 0.7847, 0.8891, 0.7351, 0.4875, 0.7222, 0.4863, 0.7222, 0.4863, 0.6727, 0.4875, 0.6727, 0.4573, 0.8783, 0.4573, 0.8288, 0.4796, 0.8288, 0.4796, 0.8783, 0.485, 0.7222, 0.485, 0.6727, 0.4863, 0.6727, 0.4863, 0.7222, 0.512, 0.7604, 0.512, 0.7848, 0.5093, 0.7845, 0.5093, 0.7577, 0.512, 0.7848, 0.512, 0.7907, 0.5093, 0.791, 0.5093, 0.7845, 0.4767, 0.4696, 0.4741, 0.4696, 0.4741, 0.467, 0.4767, 0.467, 0.5136, 0.8708, 0.5136, 0.8773, 0.511, 0.8773, 0.511, 0.8708, 0.4902, 0.774, 0.468, 0.774, 0.4686, 0.7687, 0.4955, 0.7687, 0.468, 0.774, 0.4626, 0.774, 0.462, 0.7687, 0.4686, 0.7687, 0.4403, 0.8235, 0.4626, 0.8235, 0.462, 0.8288, 0.435, 0.8288, 0.4626, 0.8235, 0.468, 0.8235, 0.4686, 0.8288, 0.462, 0.8288, 0.5367, 0.8155, 0.5306, 0.8155, 0.5306, 0.7887, 0.5367, 0.7887, 0.5367, 0.7887, 0.5306, 0.7887, 0.5306, 0.7822, 0.5367, 0.7822, 0.5198, 0.9041, 0.5136, 0.9041, 0.5136, 0.8773, 0.5198, 0.8773, 0.5198, 0.8773, 0.5136, 0.8773, 0.5136, 0.8708, 0.5198, 0.8708, 0.4535, 0.3346, 0.4535, 0.3126, 0.4547, 0.3126, 0.4547, 0.3346, 0.5645, 0.7851, 0.5645, 0.7904, 0.5146, 0.7904, 0.5146, 0.7851, 0.456, 0.3126, 0.456, 0.3346, 0.4547, 0.3346, 0.4547, 0.3126, 0.468, 0.8235, 0.4626, 0.8235, 0.4626, 0.774, 0.468, 0.774, 0.5645, 0.7904, 0.5645, 0.7851, 0.5672, 0.7848, 0.5672, 0.7907, 0.5645, 0.8125, 0.5645, 0.7904, 0.5672, 0.7907, 0.5672, 0.8151, 0.5146, 0.7851, 0.5146, 0.7904, 0.512, 0.7907, 0.512, 0.7848, 0.5146, 0.763, 0.5146, 0.7851, 0.512, 0.7848, 0.512, 0.7604, 0.5645, 0.763, 0.5146, 0.763, 0.512, 0.7604, 0.5672, 0.7604, 0.5146, 0.7904, 0.5146, 0.8125, 0.512, 0.8151, 0.512, 0.7907, 0.5645, 0.7851, 0.5645, 0.763, 0.5672, 0.7604, 0.5672, 0.7848, 0.5146, 0.8125, 0.5645, 0.8125, 0.5672, 0.8151, 0.512, 0.8151, 0.5434, 0.8991, 0.5434, 0.9235, 0.5408, 0.9261, 0.5408, 0.8993, 0.5434, 0.8687, 0.5434, 0.8931, 0.5408, 0.8928, 0.5408, 0.8661, 0.5434, 0.8931, 0.5434, 0.8991, 0.5408, 0.8993, 0.5408, 0.8928, 0.4688, 0.467, 0.4714, 0.467, 0.4714, 0.4696, 0.4688, 0.4696, 0.5136, 0.8441, 0.5136, 0.8708, 0.511, 0.8708, 0.511, 0.8441, 0.4583, 0.8755, 0.4583, 0.8999, 0.4556, 0.8999, 0.4556, 0.8755, 0.4583, 0.9058, 0.4583, 0.9302, 0.4556, 0.9302, 0.4556, 0.9058, 0.5136, 0.8773, 0.5136, 0.9041, 0.511, 0.9041, 0.511, 0.8773, 0.457, 0.3359, 0.457, 0.358, 0.4558, 0.358, 0.4558, 0.3359, 0.548, 0.3483, 0.548, 0.2883, 0.5541, 0.2883, 0.5541, 0.3483, 0.4865, 0.358, 0.4865, 0.3359, 0.4877, 0.3359, 0.4877, 0.358, 0.4417, 0.8864, 0.4417, 0.9464, 0.4356, 0.9464, 0.4356, 0.8864, 0.4578, 0.872, 0.4639, 0.872, 0.4639, 0.8988, 0.4578, 0.8988, 0.567, 0.7728, 0.5731, 0.7728, 0.5731, 0.7996, 0.567, 0.7996, 0.5236, 0.7162, 0.5459, 0.7162, 0.5512, 0.7214, 0.5242, 0.7214, 0.496, 0.6667, 0.496, 0.7162, 0.4907, 0.7214, 0.4907, 0.6614, 0.5182, 0.6667, 0.496, 0.6667, 0.4907, 0.6614, 0.5176, 0.6614, 0.5459, 0.7162, 0.5459, 0.6667, 0.5512, 0.6614, 0.5512, 0.7214, 0.4328, 0.7188, 0.488, 0.7188, 0.4907, 0.7214, 0.4302, 0.7214, 0.5761, 0.5684, 0.5761, 0.5744, 0.5734, 0.5744, 0.5734, 0.5684, 0.4328, 0.6944, 0.4328, 0.7188, 0.4302, 0.7214, 0.4302, 0.6947, 0.488, 0.664, 0.4328, 0.664, 0.4302, 0.6614, 0.4907, 0.6614, 0.5615, 0.9042, 0.5615, 0.8547, 0.5838, 0.8547, 0.5838, 0.9042, 0.8555, 0.8267, 0.8555, 0.7772, 0.8777, 0.7772, 0.8777, 0.8267, 0.4795, 0.7823, 0.4795, 0.8319, 0.4782, 0.8319, 0.4782, 0.7823, 0.4841, 0.358, 0.4841, 0.3359, 0.4853, 0.3359, 0.4853, 0.358, 0.4868, 0.7823, 0.4868, 0.8319, 0.4856, 0.8319, 0.4856, 0.7823, 0.4807, 0.8319, 0.4807, 0.7823, 0.4819, 0.7823, 0.4819, 0.8319, 0.4546, 0.3359, 0.4546, 0.358, 0.4534, 0.358, 0.4534, 0.3359, 0.4626, 0.8988, 0.4626, 0.9483, 0.4614, 0.9483, 0.4614, 0.8988, 0.4841, 0.3359, 0.4841, 0.358, 0.4828, 0.358, 0.4828, 0.3359, 0.4935, 0.8319, 0.4935, 0.7823, 0.4948, 0.7823, 0.4948, 0.8319, 0.4521, 0.358, 0.4521, 0.3359, 0.4534, 0.3359, 0.4534, 0.358, 0.459, 0.9483, 0.4578, 0.9483, 0.4578, 0.8988, 0.459, 0.8988, 0.8815, 0.8876, 0.8815, 0.8381, 0.9037, 0.8381, 0.9037, 0.8876, 0.4807, 0.8319, 0.4795, 0.8319, 0.4795, 0.7823, 0.4807, 0.7823, 0.5734, 0.5414, 0.5734, 0.5909, 0.5512, 0.5909, 0.5512, 0.5414, 0.4856, 0.7823, 0.4856, 0.8319, 0.4844, 0.8319, 0.4844, 0.7823, 0.4328, 0.664, 0.4328, 0.6885, 0.4302, 0.6882, 0.4302, 0.6614, 0.4328, 0.6885, 0.4328, 0.6944, 0.4302, 0.6947, 0.4302, 0.6882, 0.5761, 0.5414, 0.5761, 0.544, 0.5734, 0.544, 0.5734, 0.5414, 0.4639, 0.872, 0.4639, 0.8655, 0.4665, 0.8655, 0.4665, 0.872, 0.5459, 0.6667, 0.5236, 0.6667, 0.5242, 0.6614, 0.5512, 0.6614, 0.5236, 0.6667, 0.5182, 0.6667, 0.5176, 0.6614, 0.5242, 0.6614, 0.496, 0.7162, 0.5182, 0.7162, 0.5176, 0.7214, 0.4907, 0.7214, 0.5182, 0.7162, 0.5236, 0.7162, 0.5242, 0.7214, 0.5176, 0.7214, 0.567, 0.7395, 0.5731, 0.7395, 0.5731, 0.7663, 0.567, 0.7663, 0.567, 0.7663, 0.5731, 0.7663, 0.5731, 0.7728, 0.567, 0.7728, 0.4578, 0.8388, 0.4639, 0.8388, 0.4639, 0.8655, 0.4578, 0.8655, 0.4578, 0.8655, 0.4639, 0.8655, 0.4639, 0.872, 0.4578, 0.872, 0.4607, 0.358, 0.4607, 0.3359, 0.462, 0.3359, 0.462, 0.358, 0.4854, 0.6887, 0.4854, 0.6941, 0.4355, 0.6941, 0.4355, 0.6887, 0.489, 0.3359, 0.489, 0.358, 0.4877, 0.358, 0.4877, 0.3359, 0.5236, 0.7162, 0.5182, 0.7162, 0.5182, 0.6667, 0.5236, 0.6667, 0.4854, 0.6941, 0.4854, 0.6887, 0.488, 0.6885, 0.488, 0.6944, 0.4854, 0.7162, 0.4854, 0.6941, 0.488, 0.6944, 0.488, 0.7188, 0.4355, 0.6887, 0.4355, 0.6941, 0.4328, 0.6944, 0.4328, 0.6885, 0.4355, 0.6667, 0.4355, 0.6887, 0.4328, 0.6885, 0.4328, 0.664, 0.4854, 0.6667, 0.4355, 0.6667, 0.4328, 0.664, 0.488, 0.664, 0.4355, 0.6941, 0.4355, 0.7162, 0.4328, 0.7188, 0.4328, 0.6944, 0.4854, 0.6887, 0.4854, 0.6667, 0.488, 0.664, 0.488, 0.6885, 0.4355, 0.7162, 0.4854, 0.7162, 0.488, 0.7188, 0.4328, 0.7188, 0.5734, 0.6885, 0.5734, 0.664, 0.5761, 0.6614, 0.5761, 0.6882, 0.5734, 0.7188, 0.5734, 0.6944, 0.5761, 0.6947, 0.5761, 0.7214, 0.5734, 0.6944, 0.5734, 0.6885, 0.5761, 0.6882, 0.5761, 0.6947, 0.5761, 0.5988, 0.5761, 0.6014, 0.5734, 0.6014, 0.5734, 0.5988, 0.4639, 0.8988, 0.4639, 0.872, 0.4665, 0.872, 0.4665, 0.8988, 0.5761, 0.544, 0.5761, 0.5684, 0.5734, 0.5684, 0.5734, 0.544, 0.5761, 0.5744, 0.5761, 0.5988, 0.5734, 0.5988, 0.5734, 0.5744, 0.4639, 0.8655, 0.4639, 0.8388, 0.4665, 0.8388, 0.4665, 0.8655, 0.4935, 0.8137, 0.4935, 0.7917, 0.4948, 0.7917, 0.4948, 0.8137, 0.5552, 0.6381, 0.5552, 0.5781, 0.5613, 0.5781, 0.5613, 0.6381, 0.4923, 0.8137, 0.4923, 0.7917, 0.4935, 0.7917, 0.4935, 0.8137, 0.5552, 0.5781, 0.5552, 0.5181, 0.5613, 0.5181, 0.5613, 0.5781, 0.5283, 0.6114, 0.5344, 0.6114, 0.5344, 0.6381, 0.5283, 0.6381, 0.5557, 0.1209, 0.5618, 0.1209, 0.5618, 0.1476, 0.5557, 0.1476, 0.4665, 0.6054, 0.4665, 0.5834, 0.4718, 0.5781, 0.4718, 0.6049, 0.4166, 0.6329, 0.4665, 0.6329, 0.4718, 0.6381, 0.4113, 0.6381, 0.4166, 0.6108, 0.4166, 0.6329, 0.4113, 0.6381, 0.4113, 0.6114, 0.4665, 0.5834, 0.4166, 0.5834, 0.4113, 0.5781, 0.4718, 0.5781, 0.4451, 0.6538, 0.4451, 0.7086, 0.4424, 0.7112, 0.4424, 0.6512, 0.4555, 0.7161, 0.4555, 0.7102, 0.4581, 0.7102, 0.4581, 0.7161, 0.4697, 0.6538, 0.4451, 0.6538, 0.4424, 0.6512, 0.4694, 0.6512, 0.5003, 0.7086, 0.5003, 0.6538, 0.5029, 0.6512, 0.5029, 0.7112, 0.5698, 0.8959, 0.5698, 0.8463, 0.5921, 0.8463, 0.5921, 0.8959, 0.8751, 0.7525, 0.8751, 0.8021, 0.8529, 0.8021, 0.8529, 0.7525, 0.4849, 0.7917, 0.4849, 0.8412, 0.4837, 0.8412, 0.4837, 0.7917, 0.4991, 0.1352, 0.4991, 0.1573, 0.4979, 0.1573, 0.4979, 0.1352, 0.48, 0.7917, 0.48, 0.8412, 0.4788, 0.8412, 0.4788, 0.7917, 0.4825, 0.8412, 0.4825, 0.7917, 0.4837, 0.7917, 0.4837, 0.8412, 0.4923, 0.7917, 0.4923, 0.8137, 0.4911, 0.8137, 0.4911, 0.7917, 0.4776, 0.8412, 0.4776, 0.7917, 0.4788, 0.7917, 0.4788, 0.8412, 0.5264, 0.1352, 0.5264, 0.1573, 0.5252, 0.1573, 0.5252, 0.1352, 0.4714, 0.8412, 0.4714, 0.7917, 0.4727, 0.7917, 0.4727, 0.8412, 0.5227, 0.1352, 0.5227, 0.1573, 0.5215, 0.1573, 0.5215, 0.1352, 0.4812, 0.7917, 0.4825, 0.7917, 0.4825, 0.8412, 0.4812, 0.8412, 0.8751, 0.703, 0.8751, 0.7525, 0.8529, 0.7525, 0.8529, 0.703, 0.4739, 0.8412, 0.4727, 0.8412, 0.4727, 0.7917, 0.4739, 0.7917, 0.494, 0.5181, 0.494, 0.5677, 0.4718, 0.5677, 0.4718, 0.5181, 0.4849, 0.8412, 0.4849, 0.7917, 0.4862, 0.7917, 0.4862, 0.8412, 0.5003, 0.6538, 0.4757, 0.6538, 0.4759, 0.6512, 0.5029, 0.6512, 0.4757, 0.6538, 0.4697, 0.6538, 0.4694, 0.6512, 0.4759, 0.6512, 0.4553, 0.3434, 0.4579, 0.3434, 0.4579, 0.346, 0.4553, 0.346, 0.5344, 0.6114, 0.5344, 0.6049, 0.537, 0.6049, 0.537, 0.6114, 0.4166, 0.5834, 0.4166, 0.6054, 0.4113, 0.6049, 0.4113, 0.5781, 0.4166, 0.6054, 0.4166, 0.6108, 0.4113, 0.6114, 0.4113, 0.6049, 0.4665, 0.6329, 0.4665, 0.6108, 0.4718, 0.6114, 0.4718, 0.6381, 0.4665, 0.6108, 0.4665, 0.6054, 0.4718, 0.6049, 0.4718, 0.6114, 0.5557, 0.08761, 0.5618, 0.08761, 0.5618, 0.1144, 0.5557, 0.1144, 0.5557, 0.1144, 0.5618, 0.1144, 0.5618, 0.1209, 0.5557, 0.1209, 0.5283, 0.5781, 0.5344, 0.5781, 0.5344, 0.6049, 0.5283, 0.6049, 0.5283, 0.6049, 0.5344, 0.6049, 0.5344, 0.6114, 0.5283, 0.6114, 0.5039, 0.8137, 0.5039, 0.7917, 0.5051, 0.7917, 0.5051, 0.8137, 0.4754, 0.7059, 0.47, 0.7059, 0.47, 0.6564, 0.4754, 0.6564, 0.4954, 0.1573, 0.4954, 0.1352, 0.4967, 0.1352, 0.4967, 0.1573, 0.4665, 0.6054, 0.4665, 0.6108, 0.4166, 0.6108, 0.4166, 0.6054, 0.47, 0.7059, 0.4754, 0.7059, 0.4757, 0.7086, 0.4697, 0.7086, 0.4477, 0.7059, 0.47, 0.7059, 0.4697, 0.7086, 0.4451, 0.7086, 0.4754, 0.6564, 0.47, 0.6564, 0.4697, 0.6538, 0.4757, 0.6538, 0.4976, 0.6564, 0.4754, 0.6564, 0.4757, 0.6538, 0.5003, 0.6538, 0.4976, 0.7059, 0.4976, 0.6564, 0.5003, 0.6538, 0.5003, 0.7086, 0.47, 0.6564, 0.4477, 0.6564, 0.4451, 0.6538, 0.4697, 0.6538, 0.4754, 0.7059, 0.4976, 0.7059, 0.5003, 0.7086, 0.4757, 0.7086, 0.4477, 0.6564, 0.4477, 0.7059, 0.4451, 0.7086, 0.4451, 0.6538, 0.5589, 0.6782, 0.5589, 0.6538, 0.5615, 0.6512, 0.5615, 0.6779, 0.5589, 0.7086, 0.5589, 0.6841, 0.5615, 0.6844, 0.5615, 0.7112, 0.5589, 0.6841, 0.5589, 0.6782, 0.5615, 0.6779, 0.5615, 0.6844, 0.4553, 0.346, 0.4526, 0.346, 0.4526, 0.3434, 0.4553, 0.3434, 0.5344, 0.6381, 0.5344, 0.6114, 0.537, 0.6114, 0.537, 0.6381, 0.4555, 0.7405, 0.4555, 0.7161, 0.4581, 0.7161, 0.4581, 0.7405, 0.4555, 0.7102, 0.4555, 0.6858, 0.4581, 0.6858, 0.4581, 0.7102, 0.5344, 0.6049, 0.5344, 0.5781, 0.537, 0.5781, 0.537, 0.6049, 0.8574, 0.2456, 0.8574, 0.2712, 0.8463, 0.2822, 0.8463, 0.2346, 0.9001, 0.8513, 0.9001, 0.8179, 0.9073, 0.8108, 0.9073, 0.8584, 0.8832, 0.2712, 0.8832, 0.2456, 0.8943, 0.2346, 0.8943, 0.2822, 0.8664, 0.8179, 0.8664, 0.8513, 0.8593, 0.8584, 0.8593, 0.8108, 0.9327, 0.7481, 0.9586, 0.7481, 0.9586, 0.784, 0.9327, 0.784, 0.6678, 0.4806, 0.6678, 0.4039, 0.7015, 0.4039, 0.7015, 0.4806, 0.6968, 0.7847, 0.6968, 0.7079, 0.7305, 0.7079, 0.7305, 0.7847, 0.6293, 0.7847, 0.6293, 0.7079, 0.6631, 0.7079, 0.6631, 0.7847, 0.6631, 0.7847, 0.6631, 0.7079, 0.6968, 0.7079, 0.6968, 0.7847, 0.9708, 0.7462, 0.955, 0.7462, 0.955, 0.6985, 0.9708, 0.6985, 0.9061, 0.9388, 0.8902, 0.9388, 0.8902, 0.8912, 0.9061, 0.8912, 0.854, 0.4545, 0.8699, 0.4545, 0.8699, 0.5022, 0.854, 0.5022, 0.9166, 0.2346, 0.9324, 0.2346, 0.9324, 0.2822, 0.9166, 0.2822, 0.8832, 0.2456, 0.8574, 0.2456, 0.8463, 0.2346, 0.8943, 0.2346, 0.9001, 0.8179, 0.8664, 0.8179, 0.8593, 0.8108, 0.9073, 0.8108, 0.8664, 0.8513, 0.9001, 0.8513, 0.9073, 0.8584, 0.8593, 0.8584, 0.8574, 0.2712, 0.8832, 0.2712, 0.8943, 0.2822, 0.8463, 0.2822, 0.8851, 0.884, 0.8593, 0.884, 0.8593, 0.8584, 0.8851, 0.8584, 0.9198, 0.8394, 0.9456, 0.8394, 0.9456, 0.8753, 0.9198, 0.8753, 0.9456, 0.8394, 0.9714, 0.8394, 0.9714, 0.8753, 0.9456, 0.8753, 0.8591, 0.574, 0.8849, 0.574, 0.8849, 0.6099, 0.8591, 0.6099, 0.7024, 0.6223, 0.7024, 0.8038, 0.6341, 0.7181, 0.6341, 0.708, 0.2106, 0.3957, 0.2106, 0.1222, 0.2332, 0.1222, 0.2332, 0.3957, 0.7015, 0.4099, 0.7015, 0.6114, 0.6257, 0.5162, 0.6257, 0.505, 0.3597, 0.1222, 0.3597, 0.3957, 0.2332, 0.3957, 0.2332, 0.1222, 0.2228, 0.9874, 0.2228, 0.6851, 0.3626, 0.6851, 0.3626, 0.9874, 0.6268, 0.958, 0.6268, 0.6557, 0.7553, 0.6557, 0.7553, 0.958, 0.3197, 0.03548, 0.3197, 0.0, 0.346, 0.0, 0.346, 0.03548, 0.2745, 0.3482, 0.2678, 0.3619, 0.2433, 0.3359, 0.25, 0.3196, 0.2445, 0.5667, 0.2444, 0.5793, 0.2315, 0.5791, 0.2316, 0.5665, 0.3597, 0.1222, 0.2332, 0.1222, 0.2332, 0.09007, 0.3597, 0.09007, 0.2332, 0.3957, 0.3597, 0.3957, 0.3597, 0.4278, 0.2332, 0.4278, 0.3597, 0.3957, 0.3597, 0.1222, 0.3859, 0.1222, 0.3859, 0.3957, 0.2453, 0.4597, 0.2445, 0.5667, 0.2316, 0.5665, 0.2324, 0.4594, 0.2311, 0.8744, 0.3709, 0.8744, 0.3709, 0.9099, 0.2311, 0.9099, 0.3712, 0.507, 0.3712, 0.4917, 0.385, 0.4869, 0.385, 0.5118, 0.3528, 0.3418, 0.3528, 0.3304, 0.3631, 0.3268, 0.3631, 0.3454, 0.3528, 0.3304, 0.2759, 0.2338, 0.2808, 0.2236, 0.3631, 0.3268, 0.2759, 0.4384, 0.3528, 0.3418, 0.3631, 0.3454, 0.2808, 0.4486, 0.3712, 0.4917, 0.2678, 0.3619, 0.2745, 0.3482, 0.385, 0.4869, 0.2678, 0.6367, 0.3712, 0.507, 0.385, 0.5118, 0.2745, 0.6505, 0.3662, 0.8661, 0.2264, 0.8661, 0.2264, 0.8306, 0.3662, 0.8306, 0.3913, 4.054e-08, 0.3913, 0.03548, 0.3624, 0.03548, 0.3624, 4.729e-08, 0.2332, 0.1222, 0.2106, 0.1222, 0.2106, 0.09007, 0.2332, 0.09007, 0.3544, 0.5812, 0.3544, 0.5685, 0.3674, 0.5687, 0.3673, 0.5814, 0.2453, 0.4597, 0.2324, 0.4594, 0.2325, 0.438, 0.2455, 0.4382, 0.3544, 0.5685, 0.3552, 0.4615, 0.3681, 0.4617, 0.3674, 0.5687, 0.3913, 0.03548, 0.3913, 0.3377, 0.3624, 0.3377, 0.3624, 0.03548, 0.2106, 0.3957, 0.2332, 0.3957, 0.2332, 0.4278, 0.2106, 0.4278, 0.3536, 0.6882, 0.3544, 0.5812, 0.3673, 0.5814, 0.3665, 0.6884, 0.2444, 0.5793, 0.2436, 0.6863, 0.2307, 0.6861, 0.2315, 0.5791, 0.3533, 0.7231, 0.2434, 0.7213, 0.2435, 0.7078, 0.3534, 0.7097, 0.3555, 0.4265, 0.3554, 0.44, 0.2455, 0.4382, 0.2456, 0.4247, 0.3533, 0.7231, 0.3534, 0.7097, 0.3663, 0.7099, 0.3662, 0.7234, 0.2435, 0.7078, 0.2434, 0.7213, 0.2304, 0.7211, 0.2305, 0.7076, 0.2456, 0.4247, 0.2455, 0.4382, 0.2325, 0.438, 0.2326, 0.4245, 0.3554, 0.44, 0.3555, 0.4265, 0.3684, 0.4268, 0.3683, 0.4402, 0.3913, 0.3377, 0.3913, 0.3732, 0.3624, 0.3732, 0.3624, 0.3377, 0.2678, 0.6367, 0.2745, 0.6505, 0.25, 0.6791, 0.2433, 0.6628, 0.2307, 0.6861, 0.2436, 0.6863, 0.2435, 0.7078, 0.2305, 0.7076, 0.3597, 0.4278, 0.3597, 0.3957, 0.3859, 0.3957, 0.3859, 0.4278, 0.2808, 0.2236, 0.2759, 0.2338, 0.2576, 0.2144, 0.2626, 0.2023, 0.2759, 0.4384, 0.2808, 0.4486, 0.2626, 0.4699, 0.2576, 0.4578, 0.2436, 0.6863, 0.3536, 0.6882, 0.3534, 0.7097, 0.2435, 0.7078, 0.3681, 0.4617, 0.3552, 0.4615, 0.3554, 0.44, 0.3683, 0.4402, 0.3552, 0.4615, 0.2453, 0.4597, 0.2455, 0.4382, 0.3554, 0.44, 0.3597, 0.1222, 0.3597, 0.09007, 0.3859, 0.09007, 0.3859, 0.1222, 0.03441, 0.3432, 0.1788, 0.3441, 0.184, 0.355, 0.02907, 0.3542, 0.7024, 0.8038, 0.7024, 0.6223, 0.7873, 0.6223, 0.7873, 0.8038, 0.7015, 0.6114, 0.7015, 0.4099, 0.7957, 0.4099, 0.7957, 0.6114, 0.6363, 0.3839, 0.6363, 0.08166, 0.7648, 0.08166, 0.7648, 0.3839, 0.1795, 0.04644, 0.1788, 0.3441, 0.03441, 0.3432, 0.03517, 0.04561, 0.04598, 0.6653, 0.1806, 0.6645, 0.1856, 0.6747, 0.04105, 0.6755, 0.1788, 0.3441, 0.1795, 0.04644, 0.1849, 0.03552, 0.184, 0.355, 0.1795, 0.04644, 0.03517, 0.04561, 0.02988, 0.03463, 0.1849, 0.03552, 0.1666, 0.6532, 0.1666, 0.9777, 0.156, 0.9777, 0.156, 0.6532, 0.08072, 0.6473, 0.08072, 0.9423, 0.07016, 0.9423, 0.07016, 0.6473, 0.1252, 0.9754, 0.1252, 0.6509, 0.1358, 0.6509, 0.1358, 0.9754, 0.1865, 0.6882, 0.1865, 0.9832, 0.1759, 0.9832, 0.1759, 0.6882, 0.1806, 0.6645, 0.1798, 0.387, 0.1848, 0.3768, 0.1856, 0.6747, 0.03517, 0.04561, 0.03441, 0.3432, 0.02907, 0.3542, 0.02988, 0.03463, 0.1798, 0.387, 0.04525, 0.3878, 0.04027, 0.3776, 0.1848, 0.3768, 0.04525, 0.3878, 0.04598, 0.6653, 0.04105, 0.6755, 0.04027, 0.3776])
me_cube_010.materials.append(mat_material)
me_cube_010.materials.append(mat_material_001)
me_cube_010.use_remesh_preserve_volume = False
me_cube_010.use_remesh_preserve_attributes = False
me_cube_010.use_mirror_vertex_groups = False
me_cube_010.update()

# ---- objects
ob_cube_008 = bpy.data.objects.new('Cube.008', me_cube_010)

# ---- transforms, parenting, visibility, modifiers, constraints
ob_cube_008.location = (0.0, 0.0, 0.0)
ob_cube_008.lineart.crease_threshold = 0.0

# ---- collection membership
col_collection_4.objects.link(ob_cube_008)

# ---- scene / render settings (as saved in the file)
scene.frame_start = 1; scene.frame_end = 250; scene.frame_set(1)
scene.render.engine = 'CYCLES'
scene.render.resolution_percentage = 50
scene.render.dither_intensity = 0.0
scene.render.bake_margin = 2
scene.cycles.use_denoising = False
scene.cycles.samples = 128
scene.cycles.sampling_pattern = 'TABULATED_SOBOL'
scene.cycles.light_sampling_threshold = 0.0
scene.cycles.use_adaptive_sampling = False
scene.cycles.use_light_tree = False
scene.cycles.blur_glossy = 0.0
scene.cycles.sample_clamp_indirect = 0.0
scene.view_settings.view_transform = 'Standard'
bpy.context.view_layer.update()

# ---- added for rendering (the .blend has no active camera and no usable light): camera, sun
cam_auto = bpy.data.cameras.new('AutoCamera')
cam_auto.lens = 50.0
cam_auto.sensor_width = 36.0
cam_auto.clip_end = 1000.0
ob_auto_camera = bpy.data.objects.new('AutoCamera', cam_auto)
scene.collection.objects.link(ob_auto_camera)
ob_auto_camera.location = (3.53399, -3.39957, 2.82719)
ob_auto_camera.rotation_euler = (1.09748, -7.21219e-08, 0.694738)
scene.camera = ob_auto_camera
light_auto_sun = bpy.data.lights.new('AutoSun', 'SUN')
light_auto_sun.energy = 3.0
light_auto_sun.angle = 0.0523599
ob_auto_sun = bpy.data.objects.new('AutoSun', light_auto_sun)
scene.collection.objects.link(ob_auto_sun)
ob_auto_sun.rotation_euler = (0.872665, 0.174533, 0.523599)
bpy.context.view_layer.update()
